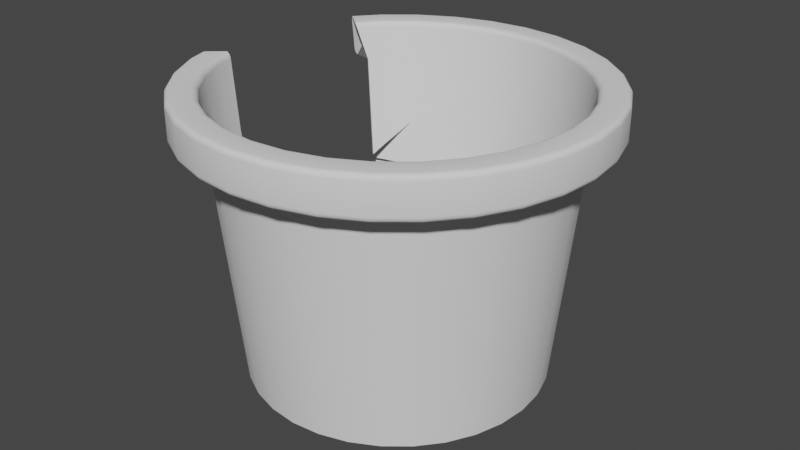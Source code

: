 # Source: BrokenPot.blend  (saved by Blender 3.6.13; exported with 4.5.12 LTS)
import bpy
from mathutils import Matrix  # noqa: F401  (used for matrix-valued properties, if any)

bpy.ops.wm.read_factory_settings(use_empty=True)
scene = bpy.context.scene
scene.name = 'Scene'

# ---- collections
col_collection = bpy.data.collections.new('Collection'); scene.collection.children.link(col_collection)

# ---- node groups
ng_auto_smooth = bpy.data.node_groups.new('Auto Smooth', 'GeometryNodeTree')
_s = ng_auto_smooth.interface.new_socket(name='Geometry', in_out='OUTPUT', socket_type='NodeSocketGeometry')
_s = ng_auto_smooth.interface.new_socket(name='Geometry', in_out='INPUT', socket_type='NodeSocketGeometry')
_s = ng_auto_smooth.interface.new_socket(name='Angle', in_out='INPUT', socket_type='NodeSocketFloat')
_s.subtype = 'ANGLE'
_s.min_value = 0.0
_s.max_value = 3.142
ng_auto_smooth.is_modifier = True
_N = ng_auto_smooth.nodes; _L = ng_auto_smooth.links
n0 = _N.new('NodeGroupOutput'); n0.name = 'Group Output'; n0.location = (480, -100)
n1 = _N.new('NodeGroupInput'); n1.name = 'Group Input'; n1.location = (-420, -300)
n2 = _N.new('NodeGroupInput'); n2.name = 'Group Input.001'; n2.location = (-60, -100)
n3 = _N.new('GeometryNodeSetShadeSmooth'); n3.name = 'Set Shade Smooth'; n3.location = (120, -100)
n3.domain = 'EDGE'
n4 = _N.new('GeometryNodeSetShadeSmooth'); n4.name = 'Set Shade Smooth.001'; n4.location = (300, -100)
n5 = _N.new('GeometryNodeInputMeshEdgeAngle'); n5.name = 'Edge Angle'; n5.location = (-420, -220)
n6 = _N.new('GeometryNodeInputEdgeSmooth'); n6.name = 'Is Edge Smooth'; n6.location = (-60, -160)
n7 = _N.new('GeometryNodeInputShadeSmooth'); n7.name = 'Is Face Smooth'; n7.location = (-240, -340)
n8 = _N.new('FunctionNodeBooleanMath'); n8.name = 'Boolean Math'; n8.location = (-60, -220)
n9 = _N.new('FunctionNodeCompare'); n9.name = 'Compare'; n9.location = (-240, -180)
n9.operation = 'LESS_EQUAL'
_L.new(n5.outputs[0], n9.inputs[0])
_L.new(n4.outputs[0], n0.inputs[0])
_L.new(n1.outputs[1], n9.inputs[1])
_L.new(n9.outputs[0], n8.inputs[0])
_L.new(n7.outputs[0], n8.inputs[1])
_L.new(n2.outputs[0], n3.inputs[0])
_L.new(n6.outputs[0], n3.inputs[1])
_L.new(n3.outputs[0], n4.inputs[0])
_L.new(n8.outputs[0], n3.inputs[2])
n0.is_active_output = True

# ---- world
world_world = bpy.data.worlds.new('World'); scene.world = world_world
world_world.use_nodes = True; world_world.node_tree.nodes.clear()
_N = world_world.node_tree.nodes; _L = world_world.node_tree.links
n0 = _N.new('ShaderNodeOutputWorld'); n0.name = 'World Output'; n0.location = (300, 300)
n1 = _N.new('ShaderNodeBackground'); n1.name = 'Background'; n1.location = (10, 300)
n1.inputs[0].default_value = (0.05088, 0.05088, 0.05088, 1.0)
_L.new(n1.outputs[0], n0.inputs[0])
n0.is_active_output = True
world_world.color = (0.05088, 0.05088, 0.05088)
world_world.use_sun_shadow = False
world_world.sun_shadow_jitter_overblur = 0.0

# ---- meshes
me_cylinder = bpy.data.meshes.new('Cylinder')
me_cylinder.from_pydata([(8.456e-10, 0.9302, -1.0), (-1.023e-09, 1.084, 0.5538), (0.1815, 0.9123, -1.0), (0.2116, 1.064, 0.5538), (0.356, 0.8594, -1.0), (0.415, 1.002, 0.5538), (0.5168, 0.7734, -1.0), (0.6025, 0.9017, 0.5538), (0.6577, 0.6577, -1.0), (0.7669, 0.7669, 0.5538), (0.7734, 0.5168, -1.0), (0.9017, 0.6025, 0.5538), (0.8594, 0.356, -1.0), (1.002, 0.415, 0.5538), (0.9123, 0.1815, -1.0), (1.064, 0.2116, 0.5538), (0.9302, 1.041e-09, -1.0), (1.084, -1.259e-09, 0.5538), (0.9123, -0.1815, -1.0), (1.064, -0.2116, 0.5538), (0.8594, -0.356, -1.0), (1.002, -0.415, 0.5538), (0.7734, -0.5168, -1.0), (0.9017, -0.6025, 0.5538), (0.6577, -0.6577, -1.0), (0.7669, -0.7669, 0.5538), (0.5168, -0.7734, -1.0), (0.6025, -0.9017, 0.5538), (0.356, -0.8594, -1.0), (0.415, -1.002, 0.5538), (0.1815, -0.9123, -1.0), (0.2116, -1.064, 0.5538), (8.456e-10, -0.9302, -1.0), (-1.023e-09, -1.084, 0.5538), (-0.1815, -0.9123, -1.0), (-0.2116, -1.064, 0.5538), (-0.356, -0.8594, -1.0), (-0.415, -1.002, 0.5538), (-0.5168, -0.7734, -1.0), (-0.6025, -0.9017, 0.5538), (-0.6577, -0.6577, -1.0), (-0.7669, -0.7669, 0.5538), (-0.7734, -0.5168, -1.0), (-0.9017, -0.6025, 0.5538), (-0.8594, -0.356, -1.0), (-1.002, -0.415, 0.5538), (-0.9123, -0.1815, -1.0), (-0.9302, 1.041e-09, -1.0), (-0.9123, 0.1815, -1.0), (-0.8594, 0.356, -1.0), (-0.7734, 0.5168, -1.0), (-0.6577, 0.6577, -1.0), (-0.7669, 0.7669, 0.5538), (-0.5168, 0.7734, -1.0), (-0.6025, 0.9017, 0.5538), (-0.356, 0.8594, -1.0), (-0.415, 1.002, 0.5538), (-0.1815, 0.9123, -1.0), (-0.2116, 1.064, 0.5538), (2.42e-09, 0.8996, -0.9692), (0.1755, 0.8824, -0.9692), (0.3443, 0.8312, -0.9692), (0.4998, 0.748, -0.9692), (0.6361, 0.6361, -0.9692), (0.748, 0.4998, -0.9692), (0.8312, 0.3443, -0.9692), (0.8824, 0.1755, -0.9692), (0.8996, -5.349e-09, -0.9692), (0.8824, -0.1755, -0.9692), (0.8312, -0.3443, -0.9692), (0.748, -0.4998, -0.9692), (0.6361, -0.6361, -0.9692), (0.4998, -0.748, -0.9692), (0.3443, -0.8312, -0.9692), (0.1755, -0.8824, -0.9692), (2.42e-09, -0.8996, -0.9692), (-0.1755, -0.8824, -0.9692), (-0.3443, -0.8312, -0.9692), (-0.4998, -0.748, -0.9692), (-0.6361, -0.6361, -0.9692), (-0.748, -0.4998, -0.9692), (-0.8312, -0.3443, -0.9692), (-0.8824, -0.1755, -0.9692), (-0.8996, -5.349e-09, -0.9692), (-0.8824, 0.1755, -0.9692), (-0.8312, 0.3443, -0.9692), (-0.748, 0.4998, -0.9692), (-0.6361, 0.6361, -0.9692), (-0.4998, 0.748, -0.9692), (-0.3443, 0.8312, -0.9692), (-0.1755, 0.8824, -0.9692), (3.723e-09, 1.275, 0.7593), (4.537e-09, 1.243, 0.7914), (3.944e-09, 1.273, 0.7692), (4.162e-09, 1.269, 0.7782), (4.307e-09, 1.261, 0.7853), (4.453e-09, 1.252, 0.7898), (0.2424, 1.219, 0.7914), (0.2487, 1.25, 0.7593), (0.2443, 1.228, 0.7898), (0.2461, 1.237, 0.7853), (0.2475, 1.244, 0.7782), (0.2484, 1.249, 0.7692), (0.4755, 1.148, 0.7914), (0.4878, 1.178, 0.7593), (0.4793, 1.157, 0.7898), (0.4827, 1.165, 0.7853), (0.4855, 1.172, 0.7782), (0.4872, 1.176, 0.7692), (0.6903, 1.033, 0.7914), (0.7082, 1.06, 0.7593), (0.6958, 1.041, 0.7898), (0.7008, 1.049, 0.7853), (0.7048, 1.055, 0.7782), (0.7074, 1.059, 0.7692), (0.8786, 0.8786, 0.7914), (0.9014, 0.9014, 0.7593), (0.8856, 0.8856, 0.7898), (0.892, 0.892, 0.7853), (0.897, 0.897, 0.7782), (0.9003, 0.9003, 0.7692), (1.033, 0.6903, 0.7914), (1.06, 0.7082, 0.7593), (1.041, 0.6958, 0.7898), (1.049, 0.7008, 0.7853), (1.055, 0.7048, 0.7782), (1.059, 0.7074, 0.7692), (1.148, 0.4755, 0.7914), (1.178, 0.4878, 0.7593), (1.157, 0.4793, 0.7898), (1.165, 0.4827, 0.7853), (1.172, 0.4855, 0.7782), (1.176, 0.4872, 0.7692), (1.219, 0.2424, 0.7914), (1.25, 0.2487, 0.7593), (1.228, 0.2443, 0.7898), (1.237, 0.2461, 0.7853), (1.244, 0.2475, 0.7782), (1.249, 0.2484, 0.7692), (1.243, -1.575e-09, 0.7914), (1.275, -1.153e-09, 0.7593), (1.252, -1.455e-09, 0.7898), (1.261, -1.339e-09, 0.7853), (1.269, -1.222e-09, 0.7782), (1.273, -1.179e-09, 0.7692), (1.219, -0.2424, 0.7914), (1.25, -0.2487, 0.7593), (1.228, -0.2443, 0.7898), (1.237, -0.2461, 0.7853), (1.244, -0.2475, 0.7782), (1.249, -0.2484, 0.7692), (1.148, -0.4755, 0.7914), (1.178, -0.4878, 0.7593), (1.157, -0.4793, 0.7898), (1.165, -0.4827, 0.7853), (1.172, -0.4855, 0.7782), (1.176, -0.4872, 0.7692), (1.033, -0.6903, 0.7914), (1.06, -0.7082, 0.7593), (1.041, -0.6958, 0.7898), (1.049, -0.7008, 0.7853), (1.055, -0.7048, 0.7782), (1.059, -0.7074, 0.7692), (0.8786, -0.8786, 0.7914), (0.9014, -0.9014, 0.7593), (0.8856, -0.8856, 0.7898), (0.892, -0.892, 0.7853), (0.897, -0.897, 0.7782), (0.9003, -0.9003, 0.7692), (0.6903, -1.033, 0.7914), (0.7082, -1.06, 0.7593), (0.6958, -1.041, 0.7898), (0.7008, -1.049, 0.7853), (0.7048, -1.055, 0.7782), (0.7074, -1.059, 0.7692), (0.4755, -1.148, 0.7914), (0.4878, -1.178, 0.7593), (0.4793, -1.157, 0.7898), (0.4827, -1.165, 0.7853), (0.4855, -1.172, 0.7782), (0.4872, -1.176, 0.7692), (0.2424, -1.219, 0.7914), (0.2487, -1.25, 0.7593), (0.2443, -1.228, 0.7898), (0.2461, -1.237, 0.7853), (0.2475, -1.244, 0.7782), (0.2484, -1.249, 0.7692), (4.537e-09, -1.243, 0.7914), (3.723e-09, -1.275, 0.7593), (4.453e-09, -1.252, 0.7898), (4.307e-09, -1.261, 0.7853), (4.162e-09, -1.269, 0.7782), (3.944e-09, -1.273, 0.7692), (-0.2424, -1.219, 0.7914), (-0.2487, -1.25, 0.7593), (-0.2443, -1.228, 0.7898), (-0.2461, -1.237, 0.7853), (-0.2475, -1.244, 0.7782), (-0.2484, -1.249, 0.7692), (-0.4755, -1.148, 0.7914), (-0.4878, -1.178, 0.7593), (-0.4793, -1.157, 0.7898), (-0.4827, -1.165, 0.7853), (-0.4855, -1.172, 0.7782), (-0.4872, -1.176, 0.7692), (-0.6903, -1.033, 0.7914), (-0.7082, -1.06, 0.7593), (-0.6958, -1.041, 0.7898), (-0.7008, -1.049, 0.7853), (-0.7048, -1.055, 0.7782), (-0.7074, -1.059, 0.7692), (-0.8786, -0.8786, 0.7914), (-0.9014, -0.9014, 0.7593), (-0.8856, -0.8856, 0.7898), (-0.892, -0.892, 0.7853), (-0.897, -0.897, 0.7782), (-0.9003, -0.9003, 0.7692), (-1.033, -0.6903, 0.7914), (-1.06, -0.7082, 0.7593), (-1.041, -0.6958, 0.7898), (-1.049, -0.7008, 0.7853), (-1.055, -0.7048, 0.7782), (-1.059, -0.7074, 0.7692), (-1.148, -0.4755, 0.7914), (-1.178, -0.4878, 0.7593), (-1.157, -0.4793, 0.7898), (-1.165, -0.4827, 0.7853), (-1.172, -0.4855, 0.7782), (-1.176, -0.4872, 0.7692), (-0.8786, 0.8786, 0.7914), (-0.9014, 0.9014, 0.7593), (-0.8856, 0.8856, 0.7898), (-0.892, 0.892, 0.7853), (-0.897, 0.897, 0.7782), (-0.9003, 0.9003, 0.7692), (-0.6903, 1.033, 0.7914), (-0.7082, 1.06, 0.7593), (-0.6958, 1.041, 0.7898), (-0.7008, 1.049, 0.7853), (-0.7048, 1.055, 0.7782), (-0.7074, 1.059, 0.7692), (-0.4755, 1.148, 0.7914), (-0.4878, 1.178, 0.7593), (-0.4793, 1.157, 0.7898), (-0.4827, 1.165, 0.7853), (-0.4855, 1.172, 0.7782), (-0.4872, 1.176, 0.7692), (-0.2424, 1.219, 0.7914), (-0.2487, 1.25, 0.7593), (-0.2443, 1.228, 0.7898), (-0.2461, 1.237, 0.7853), (-0.2475, 1.244, 0.7782), (-0.2484, 1.249, 0.7692), (5.121e-09, 1.127, 0.7914), (5.232e-09, 1.091, 0.7595), (5.18e-09, 1.117, 0.7898), (5.239e-09, 1.107, 0.7853), (5.239e-09, 1.099, 0.7782), (5.253e-09, 1.094, 0.7693), (0.2128, 1.07, 0.7595), (0.2198, 1.105, 0.7914), (0.2133, 1.073, 0.7693), (0.2144, 1.078, 0.7782), (0.216, 1.086, 0.7853), (0.2178, 1.095, 0.7898), (0.4175, 1.008, 0.7595), (0.4312, 1.041, 0.7914), (0.4185, 1.01, 0.7693), (0.4206, 1.015, 0.7782), (0.4237, 1.023, 0.7853), (0.4273, 1.032, 0.7898), (0.6061, 0.9071, 0.7595), (0.626, 0.9368, 0.7914), (0.6076, 0.9093, 0.7693), (0.6107, 0.9139, 0.7782), (0.6151, 0.9205, 0.7853), (0.6203, 0.9284, 0.7898), (0.7714, 0.7714, 0.7595), (0.7967, 0.7967, 0.7914), (0.7733, 0.7733, 0.7693), (0.7772, 0.7772, 0.7782), (0.7828, 0.7828, 0.7853), (0.7895, 0.7895, 0.7898), (0.9071, 0.6061, 0.7595), (0.9368, 0.626, 0.7914), (0.9093, 0.6076, 0.7693), (0.9139, 0.6107, 0.7782), (0.9205, 0.6151, 0.7853), (0.9284, 0.6203, 0.7898), (1.008, 0.4175, 0.7595), (1.041, 0.4312, 0.7914), (1.01, 0.4185, 0.7693), (1.015, 0.4206, 0.7782), (1.023, 0.4237, 0.7853), (1.032, 0.4273, 0.7898), (1.07, 0.2128, 0.7595), (1.105, 0.2198, 0.7914), (1.073, 0.2133, 0.7693), (1.078, 0.2144, 0.7782), (1.086, 0.216, 0.7853), (1.095, 0.2178, 0.7898), (1.091, -3.543e-09, 0.7595), (1.127, -3.088e-09, 0.7914), (1.094, -3.522e-09, 0.7693), (1.099, -3.434e-09, 0.7782), (1.107, -3.318e-09, 0.7853), (1.117, -3.216e-09, 0.7898), (1.07, -0.2128, 0.7595), (1.105, -0.2198, 0.7914), (1.073, -0.2133, 0.7693), (1.078, -0.2144, 0.7782), (1.086, -0.216, 0.7853), (1.095, -0.2178, 0.7898), (1.008, -0.4175, 0.7595), (1.041, -0.4312, 0.7914), (1.01, -0.4185, 0.7693), (1.015, -0.4206, 0.7782), (1.023, -0.4237, 0.7853), (1.032, -0.4273, 0.7898), (0.9071, -0.6061, 0.7595), (0.9368, -0.626, 0.7914), (0.9093, -0.6076, 0.7693), (0.9139, -0.6107, 0.7782), (0.9205, -0.6151, 0.7853), (0.9284, -0.6203, 0.7898), (0.7714, -0.7714, 0.7595), (0.7967, -0.7967, 0.7914), (0.7733, -0.7733, 0.7693), (0.7772, -0.7772, 0.7782), (0.7828, -0.7828, 0.7853), (0.7895, -0.7895, 0.7898), (0.6061, -0.9071, 0.7595), (0.626, -0.9368, 0.7914), (0.6076, -0.9093, 0.7693), (0.6107, -0.9139, 0.7782), (0.6151, -0.9205, 0.7853), (0.6203, -0.9284, 0.7898), (0.4175, -1.008, 0.7595), (0.4312, -1.041, 0.7914), (0.4185, -1.01, 0.7693), (0.4206, -1.015, 0.7782), (0.4237, -1.023, 0.7853), (0.4273, -1.032, 0.7898), (0.2128, -1.07, 0.7595), (0.2198, -1.105, 0.7914), (0.2133, -1.073, 0.7693), (0.2144, -1.078, 0.7782), (0.216, -1.086, 0.7853), (0.2178, -1.095, 0.7898), (5.232e-09, -1.091, 0.7595), (5.121e-09, -1.127, 0.7914), (5.253e-09, -1.094, 0.7693), (5.239e-09, -1.099, 0.7782), (5.239e-09, -1.107, 0.7853), (5.18e-09, -1.117, 0.7898), (-0.2128, -1.07, 0.7595), (-0.2198, -1.105, 0.7914), (-0.2133, -1.073, 0.7693), (-0.2144, -1.078, 0.7782), (-0.216, -1.086, 0.7853), (-0.2178, -1.095, 0.7898), (-0.4175, -1.008, 0.7595), (-0.4312, -1.041, 0.7914), (-0.4185, -1.01, 0.7693), (-0.4206, -1.015, 0.7782), (-0.4237, -1.023, 0.7853), (-0.4273, -1.032, 0.7898), (-0.6061, -0.9071, 0.7595), (-0.626, -0.9368, 0.7914), (-0.6076, -0.9093, 0.7693), (-0.6107, -0.9139, 0.7782), (-0.6151, -0.9205, 0.7853), (-0.6203, -0.9284, 0.7898), (-0.7714, -0.7714, 0.7595), (-0.7967, -0.7967, 0.7914), (-0.7733, -0.7733, 0.7693), (-0.7772, -0.7772, 0.7782), (-0.7828, -0.7828, 0.7853), (-0.7895, -0.7895, 0.7898), (-0.9071, -0.6061, 0.7595), (-0.9368, -0.626, 0.7914), (-0.9093, -0.6076, 0.7693), (-0.9139, -0.6107, 0.7782), (-0.9205, -0.6151, 0.7853), (-0.9284, -0.6203, 0.7898), (-1.008, -0.4175, 0.7595), (-1.041, -0.4312, 0.7914), (-1.01, -0.4185, 0.7693), (-1.015, -0.4206, 0.7782), (-1.023, -0.4237, 0.7853), (-1.032, -0.4273, 0.7898), (-0.7714, 0.7714, 0.7595), (-0.7967, 0.7967, 0.7914), (-0.7733, 0.7733, 0.7693), (-0.7772, 0.7772, 0.7782), (-0.7828, 0.7828, 0.7853), (-0.7895, 0.7895, 0.7898), (-0.6061, 0.9071, 0.7595), (-0.626, 0.9368, 0.7914), (-0.6076, 0.9093, 0.7693), (-0.6107, 0.9139, 0.7782), (-0.6151, 0.9205, 0.7853), (-0.6203, 0.9284, 0.7898), (-0.4175, 1.008, 0.7595), (-0.4312, 1.041, 0.7914), (-0.4185, 1.01, 0.7693), (-0.4206, 1.015, 0.7782), (-0.4237, 1.023, 0.7853), (-0.4273, 1.032, 0.7898), (-0.2128, 1.07, 0.7595), (-0.2198, 1.105, 0.7914), (-0.2133, 1.073, 0.7693), (-0.2144, 1.078, 0.7782), (-0.216, 1.086, 0.7853), (-0.2178, 1.095, 0.7898), (-8.79e-10, 1.23, 0.5392), (7.289e-11, 1.275, 0.5794), (-8.44e-10, 1.244, 0.54), (-6.985e-10, 1.256, 0.5451), (-4.657e-10, 1.266, 0.554), (-2.328e-10, 1.273, 0.5658), (0.2487, 1.25, 0.5794), (0.24, 1.206, 0.5392), (0.2483, 1.248, 0.5658), (0.247, 1.242, 0.554), (0.2451, 1.232, 0.5451), (0.2427, 1.22, 0.54), (0.4878, 1.178, 0.5794), (0.4707, 1.136, 0.5392), (0.487, 1.176, 0.5658), (0.4846, 1.17, 0.554), (0.4808, 1.161, 0.5451), (0.476, 1.149, 0.54), (0.7082, 1.06, 0.5794), (0.6834, 1.023, 0.5392), (0.707, 1.058, 0.5658), (0.7035, 1.053, 0.554), (0.698, 1.045, 0.5451), (0.6911, 1.034, 0.54), (0.9014, 0.9014, 0.5794), (0.8698, 0.8698, 0.5392), (0.8999, 0.8999, 0.5658), (0.8954, 0.8954, 0.554), (0.8884, 0.8884, 0.5451), (0.8796, 0.8796, 0.54), (1.06, 0.7082, 0.5794), (1.023, 0.6834, 0.5392), (1.058, 0.707, 0.5658), (1.053, 0.7035, 0.554), (1.045, 0.698, 0.5451), (1.034, 0.6911, 0.54), (1.178, 0.4878, 0.5794), (1.136, 0.4707, 0.5392), (1.176, 0.487, 0.5658), (1.17, 0.4846, 0.554), (1.161, 0.4808, 0.5451), (1.149, 0.476, 0.54), (1.25, 0.2487, 0.5794), (1.206, 0.24, 0.5392), (1.248, 0.2483, 0.5658), (1.242, 0.247, 0.554), (1.232, 0.2451, 0.5451), (1.22, 0.2427, 0.54), (1.275, -1.153e-09, 0.5794), (1.23, -1.178e-09, 0.5392), (1.273, -1.164e-09, 0.5658), (1.266, -1.164e-09, 0.554), (1.256, -1.164e-09, 0.5451), (1.244, -1.164e-09, 0.54), (1.25, -0.2487, 0.5794), (1.206, -0.24, 0.5392), (1.248, -0.2483, 0.5658), (1.242, -0.247, 0.554), (1.232, -0.2451, 0.5451), (1.22, -0.2427, 0.54), (1.178, -0.4878, 0.5794), (1.136, -0.4707, 0.5392), (1.176, -0.487, 0.5658), (1.17, -0.4846, 0.554), (1.161, -0.4808, 0.5451), (1.149, -0.476, 0.54), (1.06, -0.7082, 0.5794), (1.023, -0.6834, 0.5392), (1.058, -0.707, 0.5658), (1.053, -0.7035, 0.554), (1.045, -0.698, 0.5451), (1.034, -0.6911, 0.54), (0.9014, -0.9014, 0.5794), (0.8698, -0.8698, 0.5392), (0.8999, -0.8999, 0.5658), (0.8954, -0.8954, 0.554), (0.8884, -0.8884, 0.5451), (0.8796, -0.8796, 0.54), (0.7082, -1.06, 0.5794), (0.6834, -1.023, 0.5392), (0.707, -1.058, 0.5658), (0.7035, -1.053, 0.554), (0.698, -1.045, 0.5451), (0.6911, -1.034, 0.54), (0.4878, -1.178, 0.5794), (0.4707, -1.136, 0.5392), (0.487, -1.176, 0.5658), (0.4846, -1.17, 0.554), (0.4808, -1.161, 0.5451), (0.476, -1.149, 0.54), (0.2487, -1.25, 0.5794), (0.24, -1.206, 0.5392), (0.2483, -1.248, 0.5658), (0.247, -1.242, 0.554), (0.2451, -1.232, 0.5451), (0.2427, -1.22, 0.54), (7.289e-11, -1.275, 0.5794), (-8.79e-10, -1.23, 0.5392), (-2.328e-10, -1.273, 0.5658), (-4.657e-10, -1.266, 0.554), (-6.985e-10, -1.256, 0.5451), (-8.44e-10, -1.244, 0.54), (-0.2487, -1.25, 0.5794), (-0.24, -1.206, 0.5392), (-0.2483, -1.248, 0.5658), (-0.247, -1.242, 0.554), (-0.2451, -1.232, 0.5451), (-0.2427, -1.22, 0.54), (-0.4878, -1.178, 0.5794), (-0.4707, -1.136, 0.5392), (-0.487, -1.176, 0.5658), (-0.4846, -1.17, 0.554), (-0.4808, -1.161, 0.5451), (-0.476, -1.149, 0.54), (-0.7082, -1.06, 0.5794), (-0.6834, -1.023, 0.5392), (-0.707, -1.058, 0.5658), (-0.7035, -1.053, 0.554), (-0.698, -1.045, 0.5451), (-0.6911, -1.034, 0.54), (-0.9014, -0.9014, 0.5794), (-0.8698, -0.8698, 0.5392), (-0.8999, -0.8999, 0.5658), (-0.8954, -0.8954, 0.554), (-0.8884, -0.8884, 0.5451), (-0.8796, -0.8796, 0.54), (-1.06, -0.7082, 0.5794), (-1.023, -0.6834, 0.5392), (-1.058, -0.707, 0.5658), (-1.053, -0.7035, 0.554), (-1.045, -0.698, 0.5451), (-1.034, -0.6911, 0.54), (-1.178, -0.4878, 0.5794), (-1.136, -0.4707, 0.5392), (-1.176, -0.487, 0.5658), (-1.17, -0.4846, 0.554), (-1.161, -0.4808, 0.5451), (-1.149, -0.476, 0.54), (-1.25, -0.2487, 0.5794), (-0.9014, 0.9014, 0.5794), (-0.8698, 0.8698, 0.5392), (-0.8999, 0.8999, 0.5658), (-0.8954, 0.8954, 0.554), (-0.8884, 0.8884, 0.5451), (-0.8796, 0.8796, 0.54), (-0.7082, 1.06, 0.5794), (-0.6834, 1.023, 0.5392), (-0.707, 1.058, 0.5658), (-0.7035, 1.053, 0.554), (-0.698, 1.045, 0.5451), (-0.6911, 1.034, 0.54), (-0.4878, 1.178, 0.5794), (-0.4707, 1.136, 0.5392), (-0.487, 1.176, 0.5658), (-0.4846, 1.17, 0.554), (-0.4808, 1.161, 0.5451), (-0.476, 1.149, 0.54), (-0.2487, 1.25, 0.5794), (-0.24, 1.206, 0.5392), (-0.2483, 1.248, 0.5658), (-0.247, 1.242, 0.554), (-0.2451, 1.232, 0.5451), (-0.2427, 1.22, 0.54), (-1.058, -0.2791, 0.7782), (-0.7, 0.7, -0.3978), (-0.7175, 0.7175, -0.1482), (-0.7186, 0.7186, -0.1328), (-0.7241, 0.7241, -0.05541), (-0.7264, 0.7264, -0.02177), (-1.089, -0.2712, 0.7914), (-0.8874, 0.6429, 0.7782), (-0.9844, 0.7518, 0.54), (-1.199, -0.3711, 0.7853), (-0.5623, 0.8415, -0.1756), (-0.5624, 0.8417, -0.1735), (-1.012, 0.7635, 0.5658), (-1.237, -0.2626, 0.554), (-1.206, -0.3953, 0.7593), (-0.9194, -0.3808, -0.346), (-0.9448, -0.3913, -0.06907), (-0.9464, -0.392, -0.05139), (-1.067, -0.2769, 0.7853), (-1.196, -0.2752, 0.5392), (-1.013, 0.7443, 0.7853), (-1.022, 0.7543, 0.7593), (-0.9006, 0.1791, -0.8015), (-0.9483, -0.1886, -0.362), (-1.204, -0.3802, 0.7782), (-0.9782, -0.1946, -0.3238), (-1.225, -0.2685, 0.5451), (-0.9991, 0.7318, 0.7914), (-0.9963, 0.7568, 0.5451), (-0.761, 0.5085, -0.8284), (-0.777, 0.5192, -0.6538), (-0.8034, 0.5368, -0.3672), (-0.825, 0.5512, -0.3753), (-0.8026, 0.5363, -0.6464), (-0.7875, 0.5262, -0.829), (-0.8967, -0.3714, -0.3277), (-0.8971, -0.3716, -0.3237), (-0.9229, -0.3823, -0.07192), (-0.9247, -0.383, -0.05455), (-1.246, -0.2558, 0.5658), (-1.04, -0.2893, 0.5538), (-0.9112, 0.6572, 0.7914), (-0.5492, 0.8219, -0.1666), (-0.5493, 0.8221, -0.1643), (-0.8931, 0.3699, -0.6325), (-1.193, -0.362, 0.7898), (-0.8949, 0.6462, 0.7853), (-1.014, 0.7644, 0.5794), (-1.052, -0.2806, 0.7693), (-1.007, 0.7383, 0.7898), (-0.8652, 0.3584, -0.6364), (-0.9352, -5.013e-09, -0.6478), (-0.9269, 0.1844, -0.8504), (-1.021, 0.7528, 0.7692), (-0.9712, 0.7462, 0.5392), (-1.185, -0.354, 0.7914), (-0.832, 0.6875, 0.5538), (-1.006, 0.7608, 0.554), (-1.211, -0.2728, 0.54), (-1.018, 0.7493, 0.7782), (-0.8774, 0.6422, 0.7595), (-0.8814, 0.6415, 0.7693), (-1.206, -0.3886, 0.7692), (-0.9662, 5.043e-10, -0.6375), (-1.049, -0.2812, 0.7595), (-0.9031, 0.6511, 0.7898), (-0.6818, 0.6818, -0.3853), (-0.7013, 0.7013, -0.1361), (-0.7024, 0.7024, -0.1224), (-0.7081, 0.7081, -0.04938), (-0.7107, 0.7107, -0.01576), (-1.078, -0.2742, 0.7898), (-0.9525, 0.1186, -0.6574), (-0.9529, 0.04731, -0.7236), (-0.898, 0.1668, -0.8359), (-0.9248, 0.1066, -0.6471), (-0.9243, 0.03594, -0.7146), (-0.8202, 0.4793, -0.4793), (-0.8188, 0.6778, 0.5529), (-0.7554, 0.6451, -0.08068), (-0.74, 0.6592, -0.1072), (-0.7419, 0.6541, -0.1231), (-0.7515, 0.641, -0.1313), (-0.7002, 0.5681, -0.9117), (-0.9847, -0.2279, -0.1623), (-0.981, -0.2479, -0.1397), (-0.9418, -0.3619, -0.1849), (-0.9802, -0.2584, -0.1168), (-0.9873, -0.2474, -0.08038), (-1.015, -0.2869, 0.3069), (-0.9418, -0.06266, -0.5327), (-0.9225, -0.133, -0.6439), (-0.9594, -0.2294, -0.1576), (-0.9565, -0.2475, -0.1351), (-0.9164, -0.3618, -0.1825), (-0.956, -0.2578, -0.1121), (-0.9631, -0.2463, -0.0806), (-0.9956, -0.2884, 0.3126), (-0.5284, 0.8597, -0.1751), (-0.929, 0.2496, -0.6381), (-0.8962, 0.3151, -0.763), (-0.9029, 0.3462, -0.6069), (-0.5815, 0.8392, 0.1416), (-0.8879, -0.3844, -0.3428), (-0.8608, -0.5079, -0.03144), (-0.5959, 0.8545, 0.1415), (-0.9703, -0.05836, -0.5382), (-0.9519, -0.1312, -0.6511), (-0.7218, 0.5912, -0.9253), (-0.7704, 0.6546, -0.1387), (-0.76, 0.6687, -0.1296), (-0.7561, 0.6762, -0.1124), (-0.7736, 0.6588, -0.08697), (-0.8836, -0.5136, -0.03156), (-0.5128, 0.8408, -0.1707), (-1.198, -0.4207, 0.7146), (-0.8405, 0.5, -0.4815), (-0.8781, 0.3289, -0.6014), (-0.8712, 0.295, -0.7513), (-0.9037, 0.2331, -0.6321), (-1.096, -0.3663, 0.6556), (-0.8777, 0.7308, 0.6838)], [], [(4, 5, 7, 6), (6, 7, 9, 8), (8, 9, 11, 10), (10, 11, 13, 12), (12, 13, 15, 14), (14, 15, 17, 16), (16, 17, 19, 18), (18, 19, 21, 20), (20, 21, 23, 22), (22, 23, 25, 24), (24, 25, 27, 26), (26, 27, 29, 28), (28, 29, 31, 30), (30, 31, 33, 32), (32, 33, 35, 34), (34, 35, 37, 36), (36, 37, 39, 38), (38, 39, 41, 40), (40, 41, 43, 42), (42, 43, 45, 595, 691, 594, 593, 44), (44, 593, 662, 603, 46), (46, 603, 685, 684, 641, 47), (47, 641, 651, 650, 630, 48), (48, 630, 677, 678, 679, 622, 49), (0, 2, 4, 6, 8, 10, 12, 14, 16, 18, 20, 22, 24, 26, 28, 30, 32, 34, 36, 38, 40, 42, 44, 46, 47, 48, 49, 50, 51, 53, 55, 57), (151, 145, 308, 314), (416, 572, 248, 91), (427, 421, 98, 104), (481, 475, 152, 158), (535, 529, 206, 212), (560, 554, 230, 236), (457, 451, 128, 134), (511, 505, 182, 188), (433, 427, 104, 110), (487, 481, 158, 164), (541, 535, 212, 218), (566, 560, 236, 242), (463, 457, 134, 140), (517, 511, 188, 194), (439, 433, 110, 116), (493, 487, 164, 170), (547, 541, 218, 224), (572, 566, 242, 248), (469, 463, 140, 146), (523, 517, 194, 200), (445, 439, 116, 122), (499, 493, 170, 176), (475, 469, 146, 152), (529, 523, 200, 206), (557, 635, 590, 556), (451, 445, 122, 128), (505, 499, 176, 182), (193, 187, 350, 356), (157, 151, 314, 320), (163, 157, 320, 326), (169, 163, 326, 332), (394, 585, 639, 393), (175, 169, 332, 338), (229, 605, 619, 392), (181, 175, 338, 344), (92, 247, 410, 253), (235, 229, 392, 398), (33, 31, 506, 512), (109, 103, 266, 272), (241, 235, 398, 404), (187, 181, 344, 350), (115, 109, 272, 278), (247, 241, 404, 410), (199, 193, 356, 362), (121, 115, 278, 284), (259, 254, 59, 60), (205, 199, 362, 368), (127, 121, 284, 290), (103, 97, 260, 266), (211, 205, 368, 374), (133, 127, 290, 296), (217, 211, 374, 380), (139, 133, 296, 302), (223, 217, 380, 386), (145, 139, 302, 308), (373, 367, 78, 79), (7, 5, 428, 434), (56, 54, 561, 567), (35, 33, 512, 518), (9, 7, 434, 440), (58, 56, 567, 573), (37, 35, 518, 524), (11, 9, 440, 446), (1, 58, 573, 415), (39, 37, 524, 530), (13, 11, 446, 452), (41, 39, 530, 536), (15, 13, 452, 458), (43, 41, 536, 542), (17, 15, 458, 464), (45, 43, 542, 548), (19, 17, 464, 470), (21, 19, 470, 476), (23, 21, 476, 482), (25, 23, 482, 488), (27, 25, 488, 494), (29, 27, 494, 500), (3, 1, 415, 422), (554, 625, 599, 230), (31, 29, 500, 506), (5, 3, 422, 428), (54, 52, 555, 561), (60, 59, 90, 89, 88, 87, 86, 85, 84, 83, 82, 81, 80, 79, 78, 77, 76, 75, 74, 73, 72, 71, 70, 69, 68, 67, 66, 65, 64, 63, 62, 61), (295, 289, 65, 66), (379, 373, 79, 80), (301, 295, 66, 67), (385, 379, 80, 81, 613, 681, 614, 615, 682, 616), (307, 301, 67, 68), (313, 307, 68, 69), (319, 313, 69, 70), (325, 319, 70, 71), (331, 325, 71, 72), (337, 331, 72, 73), (343, 337, 73, 74), (254, 409, 90, 59), (397, 391, 648, 680, 647, 646, 621), (349, 343, 74, 75), (271, 265, 61, 62), (403, 397, 621, 692, 620, 88, 89), (355, 349, 75, 76), (277, 271, 62, 63), (409, 403, 89, 90), (361, 355, 76, 77), (283, 277, 63, 64), (367, 361, 77, 78), (289, 283, 64, 65), (265, 259, 60, 61), (98, 91, 93, 102), (102, 93, 94, 101), (101, 94, 95, 100), (100, 95, 96, 99), (99, 96, 92, 97), (104, 98, 102, 108), (108, 102, 101, 107), (107, 101, 100, 106), (106, 100, 99, 105), (105, 99, 97, 103), (110, 104, 108, 114), (114, 108, 107, 113), (113, 107, 106, 112), (112, 106, 105, 111), (111, 105, 103, 109), (116, 110, 114, 120), (120, 114, 113, 119), (119, 113, 112, 118), (118, 112, 111, 117), (117, 111, 109, 115), (122, 116, 120, 126), (126, 120, 119, 125), (125, 119, 118, 124), (124, 118, 117, 123), (123, 117, 115, 121), (128, 122, 126, 132), (132, 126, 125, 131), (131, 125, 124, 130), (130, 124, 123, 129), (129, 123, 121, 127), (134, 128, 132, 138), (138, 132, 131, 137), (137, 131, 130, 136), (136, 130, 129, 135), (135, 129, 127, 133), (140, 134, 138, 144), (144, 138, 137, 143), (143, 137, 136, 142), (142, 136, 135, 141), (141, 135, 133, 139), (146, 140, 144, 150), (150, 144, 143, 149), (149, 143, 142, 148), (148, 142, 141, 147), (147, 141, 139, 145), (152, 146, 150, 156), (156, 150, 149, 155), (155, 149, 148, 154), (154, 148, 147, 153), (153, 147, 145, 151), (158, 152, 156, 162), (162, 156, 155, 161), (161, 155, 154, 160), (160, 154, 153, 159), (159, 153, 151, 157), (164, 158, 162, 168), (168, 162, 161, 167), (167, 161, 160, 166), (166, 160, 159, 165), (165, 159, 157, 163), (170, 164, 168, 174), (174, 168, 167, 173), (173, 167, 166, 172), (172, 166, 165, 171), (171, 165, 163, 169), (176, 170, 174, 180), (180, 174, 173, 179), (179, 173, 172, 178), (178, 172, 171, 177), (177, 171, 169, 175), (182, 176, 180, 186), (186, 180, 179, 185), (185, 179, 178, 184), (184, 178, 177, 183), (183, 177, 175, 181), (188, 182, 186, 192), (192, 186, 185, 191), (191, 185, 184, 190), (190, 184, 183, 189), (189, 183, 181, 187), (194, 188, 192, 198), (198, 192, 191, 197), (197, 191, 190, 196), (196, 190, 189, 195), (195, 189, 187, 193), (200, 194, 198, 204), (204, 198, 197, 203), (203, 197, 196, 202), (202, 196, 195, 201), (201, 195, 193, 199), (206, 200, 204, 210), (210, 204, 203, 209), (209, 203, 202, 208), (208, 202, 201, 207), (207, 201, 199, 205), (212, 206, 210, 216), (216, 210, 209, 215), (215, 209, 208, 214), (214, 208, 207, 213), (213, 207, 205, 211), (218, 212, 216, 222), (222, 216, 215, 221), (221, 215, 214, 220), (220, 214, 213, 219), (219, 213, 211, 217), (224, 218, 222, 228), (228, 222, 221, 227), (227, 221, 220, 226), (226, 220, 219, 225), (225, 219, 217, 223), (559, 586, 606, 558), (558, 606, 635, 557), (231, 627, 605, 229), (236, 230, 234, 240), (240, 234, 233, 239), (239, 233, 232, 238), (238, 232, 231, 237), (237, 231, 229, 235), (242, 236, 240, 246), (246, 240, 239, 245), (245, 239, 238, 244), (244, 238, 237, 243), (243, 237, 235, 241), (248, 242, 246, 252), (252, 246, 245, 251), (251, 245, 244, 250), (250, 244, 243, 249), (249, 243, 241, 247), (91, 248, 252, 93), (93, 252, 251, 94), (94, 251, 250, 95), (95, 250, 249, 96), (96, 249, 247, 92), (260, 253, 255, 264), (264, 255, 256, 263), (263, 256, 257, 262), (262, 257, 258, 261), (261, 258, 254, 259), (266, 260, 264, 270), (270, 264, 263, 269), (269, 263, 262, 268), (268, 262, 261, 267), (267, 261, 259, 265), (272, 266, 270, 276), (276, 270, 269, 275), (275, 269, 268, 274), (274, 268, 267, 273), (273, 267, 265, 271), (278, 272, 276, 282), (282, 276, 275, 281), (281, 275, 274, 280), (280, 274, 273, 279), (279, 273, 271, 277), (284, 278, 282, 288), (288, 282, 281, 287), (287, 281, 280, 286), (286, 280, 279, 285), (285, 279, 277, 283), (290, 284, 288, 294), (294, 288, 287, 293), (293, 287, 286, 292), (292, 286, 285, 291), (291, 285, 283, 289), (296, 290, 294, 300), (300, 294, 293, 299), (299, 293, 292, 298), (298, 292, 291, 297), (297, 291, 289, 295), (302, 296, 300, 306), (306, 300, 299, 305), (305, 299, 298, 304), (304, 298, 297, 303), (303, 297, 295, 301), (308, 302, 306, 312), (312, 306, 305, 311), (311, 305, 304, 310), (310, 304, 303, 309), (309, 303, 301, 307), (314, 308, 312, 318), (318, 312, 311, 317), (317, 311, 310, 316), (316, 310, 309, 315), (315, 309, 307, 313), (320, 314, 318, 324), (324, 318, 317, 323), (323, 317, 316, 322), (322, 316, 315, 321), (321, 315, 313, 319), (326, 320, 324, 330), (330, 324, 323, 329), (329, 323, 322, 328), (328, 322, 321, 327), (327, 321, 319, 325), (332, 326, 330, 336), (336, 330, 329, 335), (335, 329, 328, 334), (334, 328, 327, 333), (333, 327, 325, 331), (338, 332, 336, 342), (342, 336, 335, 341), (341, 335, 334, 340), (340, 334, 333, 339), (339, 333, 331, 337), (344, 338, 342, 348), (348, 342, 341, 347), (347, 341, 340, 346), (346, 340, 339, 345), (345, 339, 337, 343), (350, 344, 348, 354), (354, 348, 347, 353), (353, 347, 346, 352), (352, 346, 345, 351), (351, 345, 343, 349), (356, 350, 354, 360), (360, 354, 353, 359), (359, 353, 352, 358), (358, 352, 351, 357), (357, 351, 349, 355), (362, 356, 360, 366), (366, 360, 359, 365), (365, 359, 358, 364), (364, 358, 357, 363), (363, 357, 355, 361), (368, 362, 366, 372), (372, 366, 365, 371), (371, 365, 364, 370), (370, 364, 363, 369), (369, 363, 361, 367), (374, 368, 372, 378), (378, 372, 371, 377), (377, 371, 370, 376), (376, 370, 369, 375), (375, 369, 367, 373), (380, 374, 378, 384), (384, 378, 377, 383), (383, 377, 376, 382), (382, 376, 375, 381), (381, 375, 373, 379), (386, 380, 384, 390), (390, 384, 383, 389), (389, 383, 382, 388), (388, 382, 381, 387), (387, 381, 379, 385), (392, 619, 643, 396), (396, 643, 624, 395), (395, 624, 585, 394), (398, 392, 396, 402), (402, 396, 395, 401), (401, 395, 394, 400), (400, 394, 393, 399), (399, 393, 391, 397), (404, 398, 402, 408), (408, 402, 401, 407), (407, 401, 400, 406), (406, 400, 399, 405), (405, 399, 397, 403), (410, 404, 408, 414), (414, 408, 407, 413), (413, 407, 406, 412), (412, 406, 405, 411), (411, 405, 403, 409), (253, 410, 414, 255), (255, 414, 413, 256), (256, 413, 412, 257), (257, 412, 411, 258), (258, 411, 409, 254), (97, 92, 253, 260), (422, 415, 417, 426), (426, 417, 418, 425), (425, 418, 419, 424), (424, 419, 420, 423), (423, 420, 416, 421), (428, 422, 426, 432), (432, 426, 425, 431), (431, 425, 424, 430), (430, 424, 423, 429), (429, 423, 421, 427), (434, 428, 432, 438), (438, 432, 431, 437), (437, 431, 430, 436), (436, 430, 429, 435), (435, 429, 427, 433), (440, 434, 438, 444), (444, 438, 437, 443), (443, 437, 436, 442), (442, 436, 435, 441), (441, 435, 433, 439), (446, 440, 444, 450), (450, 444, 443, 449), (449, 443, 442, 448), (448, 442, 441, 447), (447, 441, 439, 445), (452, 446, 450, 456), (456, 450, 449, 455), (455, 449, 448, 454), (454, 448, 447, 453), (453, 447, 445, 451), (458, 452, 456, 462), (462, 456, 455, 461), (461, 455, 454, 460), (460, 454, 453, 459), (459, 453, 451, 457), (464, 458, 462, 468), (468, 462, 461, 467), (467, 461, 460, 466), (466, 460, 459, 465), (465, 459, 457, 463), (470, 464, 468, 474), (474, 468, 467, 473), (473, 467, 466, 472), (472, 466, 465, 471), (471, 465, 463, 469), (476, 470, 474, 480), (480, 474, 473, 479), (479, 473, 472, 478), (478, 472, 471, 477), (477, 471, 469, 475), (482, 476, 480, 486), (486, 480, 479, 485), (485, 479, 478, 484), (484, 478, 477, 483), (483, 477, 475, 481), (488, 482, 486, 492), (492, 486, 485, 491), (491, 485, 484, 490), (490, 484, 483, 489), (489, 483, 481, 487), (494, 488, 492, 498), (498, 492, 491, 497), (497, 491, 490, 496), (496, 490, 489, 495), (495, 489, 487, 493), (500, 494, 498, 504), (504, 498, 497, 503), (503, 497, 496, 502), (502, 496, 495, 501), (501, 495, 493, 499), (506, 500, 504, 510), (510, 504, 503, 509), (509, 503, 502, 508), (508, 502, 501, 507), (507, 501, 499, 505), (512, 506, 510, 516), (516, 510, 509, 515), (515, 509, 508, 514), (514, 508, 507, 513), (513, 507, 505, 511), (518, 512, 516, 522), (522, 516, 515, 521), (521, 515, 514, 520), (520, 514, 513, 519), (519, 513, 511, 517), (524, 518, 522, 528), (528, 522, 521, 527), (527, 521, 520, 526), (526, 520, 519, 525), (525, 519, 517, 523), (530, 524, 528, 534), (534, 528, 527, 533), (533, 527, 526, 532), (532, 526, 525, 531), (531, 525, 523, 529), (536, 530, 534, 540), (540, 534, 533, 539), (539, 533, 532, 538), (538, 532, 531, 537), (537, 531, 529, 535), (542, 536, 540, 546), (546, 540, 539, 545), (545, 539, 538, 544), (544, 538, 537, 543), (543, 537, 535, 541), (548, 542, 546, 552), (552, 546, 545, 551), (551, 545, 544, 550), (550, 544, 543, 549), (549, 543, 541, 547), (234, 631, 637, 233), (233, 637, 598, 232), (556, 590, 625, 554), (561, 555, 559, 565), (565, 559, 558, 564), (564, 558, 557, 563), (563, 557, 556, 562), (562, 556, 554, 560), (567, 561, 565, 571), (571, 565, 564, 570), (570, 564, 563, 569), (569, 563, 562, 568), (568, 562, 560, 566), (573, 567, 571, 577), (577, 571, 570, 576), (576, 570, 569, 575), (575, 569, 568, 574), (574, 568, 566, 572), (415, 573, 577, 417), (417, 577, 576, 418), (418, 576, 575, 419), (419, 575, 574, 420), (420, 574, 572, 416), (421, 416, 91, 98), (633, 623, 225, 223), (642, 626, 387, 385), (56, 58, 57, 55), (629, 668, 669, 601, 82, 83), (591, 604, 551, 550), (634, 632, 555, 52), (54, 56, 55, 53, 588, 676, 589), (3, 5, 4, 2), (594, 665, 664, 663, 593), (52, 583, 690, 634), (618, 667, 666, 595, 45), (598, 627, 231, 232), (58, 1, 0, 57), (644, 660, 609, 608, 661, 607, 86, 87), (645, 659, 644), (647, 658, 646), (607, 628, 85, 86), (609, 655, 608), (602, 640, 228, 227), (391, 638, 656, 657, 648), (52, 54, 589, 581, 582, 683, 583), (600, 652, 653, 654, 629, 83, 84), (553, 617, 549, 547), (1, 3, 2, 0), (596, 649, 390, 389), (393, 639, 638, 391), (601, 670, 613, 81, 82), (614, 671, 672, 673, 615), (616, 674, 675, 642, 385), (597, 618, 45, 548), (636, 597, 548, 552), (621, 589, 676, 692), (578, 596, 389, 388), (620, 645, 644, 87, 88), (587, 602, 227, 226), (580, 588, 53, 51, 579), (649, 584, 386, 390), (640, 592, 224, 228), (617, 591, 550, 549), (610, 687, 579, 51, 50, 612, 686, 611), (579, 688, 580), (581, 689, 582), (632, 586, 559, 555), (604, 636, 552, 551), (592, 693, 553, 547, 224), (584, 633, 223, 386), (626, 578, 388, 387), (622, 612, 50, 49), (611, 694, 610), (599, 631, 234, 230), (628, 695, 696, 697, 600, 84, 85), (623, 587, 226, 225), (686, 612, 607, 661), (607, 612, 622, 628), (628, 622, 679, 695), (609, 610, 694, 655), (655, 694, 611, 608), (686, 661, 608, 611), (660, 687, 610, 609), (644, 579, 687, 660), (659, 688, 579, 644), (620, 588, 676, 692), (620, 588, 580, 645), (645, 580, 688, 659), (658, 689, 581, 646), (621, 646, 581, 589), (647, 582, 689, 658), (680, 683, 582, 647), (648, 583, 683, 680), (657, 690, 583, 648), (600, 697, 677, 630, 652), (677, 697, 696, 678), (678, 696, 695, 679), (650, 653, 652, 630), (651, 654, 653, 650), (641, 629, 654, 651), (668, 629, 641, 684), (669, 668, 684, 685), (601, 669, 685, 603), (662, 670, 601, 603), (593, 681, 613, 670, 662), (663, 671, 614, 681, 593), (664, 672, 671, 663), (665, 673, 672, 664), (594, 615, 673, 665), (682, 615, 594, 691), (616, 682, 691, 595), (666, 674, 616, 595), (667, 675, 674, 666), (553, 693, 698), (617, 553, 698), (698, 591, 617), (698, 604, 591), (698, 636, 604), (698, 597, 636), (693, 592, 698), (592, 640, 698), (640, 602, 698), (602, 587, 698), (587, 623, 698), (623, 633, 698), (633, 584, 698), (649, 596, 698), (596, 578, 698), (578, 626, 698), (626, 642, 698), (698, 584, 649), (618, 597, 698), (618, 642, 675, 667), (642, 618, 698), (656, 634, 690, 657), (590, 635, 699), (635, 606, 699), (606, 586, 699), (586, 632, 699), (699, 625, 590), (627, 598, 699), (598, 637, 699), (637, 631, 699), (631, 599, 699), (699, 605, 627), (585, 624, 699), (624, 643, 699), (643, 619, 699), (699, 639, 585), (699, 638, 639), (599, 625, 699), (619, 605, 699), (638, 699, 632, 634, 656)])
me_cylinder.polygons.foreach_set('use_smooth', [1, 1, 1, 1, 1, 1, 1, 1, 1, 1, 1, 1, 1, 1, 1, 1, 1, 1, 1, 1, 1, 1, 1, 1, 1, 1, 1, 1, 1, 1, 1, 1, 1, 1, 1, 1, 1, 1, 1, 1, 1, 1, 1, 1, 1, 1, 1, 1, 1, 1, 1, 1, 1, 1, 1, 1, 1, 1, 1, 1, 1, 1, 1, 1, 1, 1, 1, 1, 1, 1, 1, 1, 1, 1, 1, 1, 1, 1, 1, 1, 1, 1, 1, 1, 1, 1, 1, 1, 1, 1, 1, 1, 1, 1, 1, 1, 1, 1, 1, 1, 1, 1, 1, 1, 1, 1, 1, 1, 1, 1, 1, 1, 1, 1, 1, 1, 1, 1, 1, 1, 1, 1, 1, 1, 1, 1, 1, 1, 1, 1, 1, 1, 1, 1, 1, 1, 1, 1, 1, 1, 1, 1, 1, 1, 1, 1, 1, 1, 1, 1, 1, 1, 1, 1, 1, 1, 1, 1, 1, 1, 1, 1, 1, 1, 1, 1, 1, 1, 1, 1, 1, 1, 1, 1, 1, 1, 1, 1, 1, 1, 1, 1, 1, 1, 1, 1, 1, 1, 1, 1, 1, 1, 1, 1, 1, 1, 1, 1, 1, 1, 1, 1, 1, 1, 1, 1, 1, 1, 1, 1, 1, 1, 1, 1, 1, 1, 1, 1, 1, 1, 1, 1, 1, 1, 1, 1, 1, 1, 1, 1, 1, 1, 1, 1, 1, 1, 1, 1, 1, 1, 1, 1, 1, 1, 1, 1, 1, 1, 1, 1, 1, 1, 1, 1, 1, 1, 1, 1, 1, 1, 1, 1, 1, 1, 1, 1, 1, 1, 1, 1, 1, 1, 1, 1, 1, 1, 1, 1, 1, 1, 1, 1, 1, 1, 1, 1, 1, 1, 1, 1, 1, 1, 1, 1, 1, 1, 1, 1, 1, 1, 1, 1, 1, 1, 1, 1, 1, 1, 1, 1, 1, 1, 1, 1, 1, 1, 1, 1, 1, 1, 1, 1, 1, 1, 1, 1, 1, 1, 1, 1, 1, 1, 1, 1, 1, 1, 1, 1, 1, 1, 1, 1, 1, 1, 1, 1, 1, 1, 1, 1, 1, 1, 1, 1, 1, 1, 1, 1, 1, 1, 1, 1, 1, 1, 1, 1, 1, 1, 1, 1, 1, 1, 1, 1, 1, 1, 1, 1, 1, 1, 1, 1, 1, 1, 1, 1, 1, 1, 1, 1, 1, 1, 1, 1, 1, 1, 1, 1, 1, 1, 1, 1, 1, 1, 1, 1, 1, 1, 1, 1, 1, 1, 1, 1, 1, 1, 1, 1, 1, 1, 1, 1, 1, 1, 1, 1, 1, 1, 1, 1, 1, 1, 1, 1, 1, 1, 1, 1, 1, 1, 1, 1, 1, 1, 1, 1, 1, 1, 1, 1, 1, 1, 1, 1, 1, 1, 1, 1, 1, 1, 1, 1, 1, 1, 1, 1, 1, 1, 1, 1, 1, 1, 1, 1, 1, 1, 1, 1, 1, 1, 1, 1, 1, 1, 1, 1, 1, 1, 1, 1, 1, 1, 1, 1, 1, 1, 1, 1, 1, 1, 1, 1, 1, 1, 1, 1, 1, 1, 1, 1, 1, 1, 1, 1, 1, 1, 1, 1, 1, 1, 1, 1, 1, 1, 1, 1, 1, 1, 1, 1, 1, 1, 1, 1, 1, 1, 1, 1, 1, 1, 1, 1, 1, 1, 1, 1, 1, 1, 1, 1, 1, 1, 1, 1, 1, 1, 1, 1, 1, 1, 1, 1, 1, 1, 1, 1, 1, 1, 1, 1, 1, 1, 1, 1, 1, 1, 1, 1, 1, 1, 1, 1, 1, 1, 1, 1, 1, 1, 1, 1, 1, 1, 1, 1, 1, 1, 1, 1, 1, 1, 1, 1, 1, 1, 1, 1, 1, 1, 1, 1, 1, 1, 1, 1, 1, 1, 1, 1, 1, 1, 1, 1, 1, 1, 1, 1, 1, 1, 1, 1, 1, 1, 1, 1, 1, 1, 1, 1, 1, 1, 1, 1, 1, 1, 0, 0, 0, 0, 0, 0, 0, 0, 0, 0, 0, 0, 0, 0, 0, 0, 0, 0])
_uv = me_cylinder.uv_layers.new(name='UVMap')
_uv.uv.foreach_set('vector', [0.9375, 0.5, 0.9375, 1.0, 0.9062, 1.0, 0.9062, 0.5, 0.9062, 0.5, 0.9062, 1.0, 0.875, 1.0, 0.875, 0.5, 0.875, 0.5, 0.875, 1.0, 0.8438, 1.0, 0.8438, 0.5, 0.8438, 0.5, 0.8438, 1.0, 0.8125, 1.0, 0.8125, 0.5, 0.8125, 0.5, 0.8125, 1.0, 0.7812, 1.0, 0.7812, 0.5, 0.7812, 0.5, 0.7812, 1.0, 0.75, 1.0, 0.75, 0.5, 0.75, 0.5, 0.75, 1.0, 0.7188, 1.0, 0.7188, 0.5, 0.7188, 0.5, 0.7188, 1.0, 0.6875, 1.0, 0.6875, 0.5, 0.6875, 0.5, 0.6875, 1.0, 0.6562, 1.0, 0.6562, 0.5, 0.6562, 0.5, 0.6562, 1.0, 0.625, 1.0, 0.625, 0.5, 0.625, 0.5, 0.625, 1.0, 0.5938, 1.0, 0.5938, 0.5, 0.5938, 0.5, 0.5938, 1.0, 0.5625, 1.0, 0.5625, 0.5, 0.5625, 0.5, 0.5625, 1.0, 0.5312, 1.0, 0.5312, 0.5, 0.5312, 0.5, 0.5312, 1.0, 0.5, 1.0, 0.5, 0.5, 0.5, 0.5, 0.5, 1.0, 0.4688, 1.0, 0.4688, 0.5, 0.4688, 0.5, 0.4688, 1.0, 0.4375, 1.0, 0.4375, 0.5, 0.4375, 0.5, 0.4375, 1.0, 0.4062, 1.0, 0.4062, 0.5, 0.4062, 0.5, 0.4062, 1.0, 0.375, 1.0, 0.375, 0.5, 0.375, 0.5, 0.375, 1.0, 0.3438, 1.0, 0.3438, 0.5, 0.3438, 0.5, 0.3438, 1.0, 0.3125, 1.0, 0.3125, 0.8052, 0.3338, 0.8116, 0.3125, 0.7996, 0.3125, 0.7104, 0.3125, 0.5, 0.3125, 0.5, 0.3125, 0.7104, 0.2862, 0.7696, 0.2812, 0.7176, 0.2812, 0.5, 0.2812, 0.5, 0.2812, 0.7176, 0.2718, 0.6123, 0.2596, 0.6486, 0.25, 0.6166, 0.25, 0.5, 0.25, 0.5, 0.25, 0.6166, 0.2421, 0.5889, 0.2303, 0.6102, 0.2188, 0.5481, 0.2188, 0.5, 0.2188, 0.5, 0.2188, 0.5481, 0.2082, 0.6165, 0.1962, 0.5763, 0.1917, 0.6265, 0.1875, 0.6183, 0.1875, 0.5, 0.75, 0.49, 0.7968, 0.4854, 0.8418, 0.4717, 0.8833, 0.4496, 0.9197, 0.4197, 0.9496, 0.3833, 0.9717, 0.3418, 0.9854, 0.2968, 0.99, 0.25, 0.9854, 0.2032, 0.9717, 0.1582, 0.9496, 0.1167, 0.9197, 0.08029, 0.8833, 0.05045, 0.8418, 0.02827, 0.7968, 0.01461, 0.75, 0.01, 0.7032, 0.01461, 0.6582, 0.02827, 0.6167, 0.05045, 0.5803, 0.08029, 0.5504, 0.1167, 0.5283, 0.1582, 0.5146, 0.2032, 0.51, 0.25, 0.5146, 0.2968, 0.5283, 0.3418, 0.5504, 0.3833, 0.5803, 0.4197, 0.6167, 0.4496, 0.6582, 0.4717, 0.7032, 0.4854, 0.6875, 1.0, 0.7188, 1.0, 0.7188, 1.0, 0.6875, 1.0, 0.0, 1.0, 0.03125, 1.0, 0.03125, 1.0, 0.0, 1.0, 0.9375, 1.0, 0.9688, 1.0, 0.9688, 1.0, 0.9375, 1.0, 0.6562, 1.0, 0.6875, 1.0, 0.6875, 1.0, 0.6562, 1.0, 0.375, 1.0, 0.4062, 1.0, 0.4062, 1.0, 0.375, 1.0, 0.09375, 1.0, 0.125, 1.0, 0.125, 1.0, 0.09375, 1.0, 0.7812, 1.0, 0.8125, 1.0, 0.8125, 1.0, 0.7812, 1.0, 0.5, 1.0, 0.5312, 1.0, 0.5312, 1.0, 0.5, 1.0, 0.9062, 1.0, 0.9375, 1.0, 0.9375, 1.0, 0.9062, 1.0, 0.625, 1.0, 0.6562, 1.0, 0.6562, 1.0, 0.625, 1.0, 0.3438, 1.0, 0.375, 1.0, 0.375, 1.0, 0.3438, 1.0, 0.0625, 1.0, 0.09375, 1.0, 0.09375, 1.0, 0.0625, 1.0, 0.75, 1.0, 0.7812, 1.0, 0.7812, 1.0, 0.75, 1.0, 0.4688, 1.0, 0.5, 1.0, 0.5, 1.0, 0.4688, 1.0, 0.875, 1.0, 0.9062, 1.0, 0.9062, 1.0, 0.875, 1.0, 0.5938, 1.0, 0.625, 1.0, 0.625, 1.0, 0.5938, 1.0, 0.3125, 1.0, 0.3438, 1.0, 0.3438, 1.0, 0.3125, 1.0, 0.03125, 1.0, 0.0625, 1.0, 0.0625, 1.0, 0.03125, 1.0, 0.7188, 1.0, 0.75, 1.0, 0.75, 1.0, 0.7188, 1.0, 0.4375, 1.0, 0.4688, 1.0, 0.4688, 1.0, 0.4375, 1.0, 0.8438, 1.0, 0.875, 1.0, 0.875, 1.0, 0.8438, 1.0, 0.5625, 1.0, 0.5938, 1.0, 0.5938, 1.0, 0.5625, 1.0, 0.6875, 1.0, 0.7188, 1.0, 0.7188, 1.0, 0.6875, 1.0, 0.4062, 1.0, 0.4375, 1.0, 0.4375, 1.0, 0.4063, 1.0, 0.125, 1.0, 0.1469, 1.0, 0.1471, 1.0, 0.125, 1.0, 0.8125, 1.0, 0.8438, 1.0, 0.8438, 1.0, 0.8125, 1.0, 0.5312, 1.0, 0.5625, 1.0, 0.5625, 1.0, 0.5312, 1.0, 0.4688, 1.0, 0.5, 1.0, 0.5, 1.0, 0.4688, 1.0, 0.6562, 1.0, 0.6875, 1.0, 0.6875, 1.0, 0.6562, 1.0, 0.625, 1.0, 0.6562, 1.0, 0.6562, 1.0, 0.625, 1.0, 0.5938, 1.0, 0.625, 1.0, 0.625, 1.0, 0.5938, 1.0, 0.125, 1.0, 0.1502, 1.0, 0.1498, 1.0, 0.125, 1.0, 0.5625, 1.0, 0.5938, 1.0, 0.5938, 1.0, 0.5625, 1.0, 0.125, 1.0, 0.1494, 1.0, 0.1505, 1.0, 0.125, 1.0, 0.5312, 1.0, 0.5625, 1.0, 0.5625, 1.0, 0.5312, 1.0, 0.0, 1.0, 0.03125, 1.0, 0.03125, 1.0, 0.0, 1.0, 0.09375, 1.0, 0.125, 1.0, 0.125, 1.0, 0.09375, 1.0, 0.5, 1.0, 0.5312, 1.0, 0.5312, 1.0, 0.5, 1.0, 0.9062, 1.0, 0.9375, 1.0, 0.9375, 1.0, 0.9062, 1.0, 0.0625, 1.0, 0.09375, 1.0, 0.09375, 1.0, 0.0625, 1.0, 0.5, 1.0, 0.5312, 1.0, 0.5312, 1.0, 0.5, 1.0, 0.875, 1.0, 0.9062, 1.0, 0.9062, 1.0, 0.875, 1.0, 0.03125, 1.0, 0.0625, 1.0, 0.0625, 1.0, 0.03125, 1.0, 0.4375, 1.0, 0.4688, 1.0, 0.4688, 1.0, 0.4375, 1.0, 0.8438, 1.0, 0.875, 1.0, 0.875, 1.0, 0.8438, 1.0, 0.9688, 1.0, 1.0, 1.0, 1.0, 1.0, 0.9688, 1.0, 0.4062, 1.0, 0.4375, 1.0, 0.4375, 1.0, 0.4062, 1.0, 0.8125, 1.0, 0.8438, 1.0, 0.8438, 1.0, 0.8125, 1.0, 0.9375, 1.0, 0.9688, 1.0, 0.9688, 1.0, 0.9375, 1.0, 0.375, 1.0, 0.4062, 1.0, 0.4062, 1.0, 0.375, 1.0, 0.7812, 1.0, 0.8125, 1.0, 0.8125, 1.0, 0.7812, 1.0, 0.3438, 1.0, 0.375, 1.0, 0.375, 1.0, 0.3438, 1.0, 0.75, 1.0, 0.7812, 1.0, 0.7812, 1.0, 0.75, 1.0, 0.3125, 1.0, 0.3438, 1.0, 0.3438, 1.0, 0.3125, 1.0, 0.7188, 1.0, 0.75, 1.0, 0.75, 1.0, 0.7188, 1.0, 0.375, 1.0, 0.4062, 1.0, 0.4062, 1.0, 0.375, 1.0, 0.9062, 1.0, 0.9375, 1.0, 0.9375, 1.0, 0.9062, 1.0, 0.0625, 1.0, 0.09375, 1.0, 0.09375, 1.0, 0.0625, 1.0, 0.4688, 1.0, 0.5, 1.0, 0.5, 1.0, 0.4688, 1.0, 0.875, 1.0, 0.9062, 1.0, 0.9062, 1.0, 0.875, 1.0, 0.03125, 1.0, 0.0625, 1.0, 0.0625, 1.0, 0.03125, 1.0, 0.4375, 1.0, 0.4688, 1.0, 0.4688, 1.0, 0.4375, 1.0, 0.8438, 1.0, 0.875, 1.0, 0.875, 1.0, 0.8438, 1.0, 0.0, 1.0, 0.03125, 1.0, 0.03125, 1.0, 0.0, 1.0, 0.4062, 1.0, 0.4375, 1.0, 0.4375, 1.0, 0.4062, 1.0, 0.8125, 1.0, 0.8438, 1.0, 0.8438, 1.0, 0.8125, 1.0, 0.375, 1.0, 0.4062, 1.0, 0.4062, 1.0, 0.375, 1.0, 0.7812, 1.0, 0.8125, 1.0, 0.8125, 1.0, 0.7812, 1.0, 0.3438, 1.0, 0.375, 1.0, 0.375, 1.0, 0.3438, 1.0, 0.75, 1.0, 0.7812, 1.0, 0.7812, 1.0, 0.75, 1.0, 0.3125, 1.0, 0.3438, 1.0, 0.3438, 1.0, 0.3125, 1.0, 0.7188, 1.0, 0.75, 1.0, 0.75, 1.0, 0.7188, 1.0, 0.6875, 1.0, 0.7188, 1.0, 0.7188, 1.0, 0.6875, 1.0, 0.6562, 1.0, 0.6875, 1.0, 0.6875, 1.0, 0.6562, 1.0, 0.625, 1.0, 0.6562, 1.0, 0.6562, 1.0, 0.625, 1.0, 0.5938, 1.0, 0.625, 1.0, 0.625, 1.0, 0.5938, 1.0, 0.5625, 1.0, 0.5938, 1.0, 0.5938, 1.0, 0.5625, 1.0, 0.9688, 1.0, 1.0, 1.0, 1.0, 1.0, 0.9688, 1.0, 0.125, 1.0, 0.1472, 1.0, 0.1488, 1.0, 0.125, 1.0, 0.5312, 1.0, 0.5625, 1.0, 0.5625, 1.0, 0.5312, 1.0, 0.9375, 1.0, 0.9688, 1.0, 0.9688, 1.0, 0.9375, 1.0, 0.09375, 1.0, 0.125, 1.0, 0.125, 1.0, 0.09375, 1.0, 0.2968, 0.4854, 0.25, 0.49, 0.2032, 0.4854, 0.1582, 0.4717, 0.1167, 0.4496, 0.08029, 0.4197, 0.05045, 0.3833, 0.02827, 0.3418, 0.01461, 0.2968, 0.01, 0.25, 0.01461, 0.2032, 0.02827, 0.1582, 0.05045, 0.1167, 0.08029, 0.08029, 0.1167, 0.05045, 0.1582, 0.02827, 0.2032, 0.01461, 0.25, 0.01, 0.2968, 0.01461, 0.3418, 0.02827, 0.3833, 0.05045, 0.4197, 0.08029, 0.4496, 0.1167, 0.4717, 0.1582, 0.4854, 0.2032, 0.49, 0.25, 0.4854, 0.2968, 0.4717, 0.3418, 0.4496, 0.3833, 0.4197, 0.4197, 0.3833, 0.4496, 0.3418, 0.4717, 0.7812, 1.0, 0.8125, 1.0, 0.8125, 1.0, 0.7812, 1.0, 0.3438, 1.0, 0.375, 1.0, 0.375, 1.0, 0.3438, 1.0, 0.75, 1.0, 0.7812, 1.0, 0.7812, 1.0, 0.75, 1.0, 0.3125, 1.0, 0.3438, 1.0, 0.3438, 1.0, 0.3125, 1.0, 0.3125, 1.0, 0.315, 1.0, 0.3125, 1.0, 0.3125, 1.0, 0.3348, 1.0, 0.3125, 1.0, 0.7188, 1.0, 0.75, 1.0, 0.75, 1.0, 0.7188, 1.0, 0.6875, 1.0, 0.7187, 1.0, 0.7188, 1.0, 0.6875, 1.0, 0.6562, 1.0, 0.6875, 1.0, 0.6875, 1.0, 0.6562, 1.0, 0.625, 1.0, 0.6562, 1.0, 0.6562, 1.0, 0.625, 1.0, 0.5938, 1.0, 0.625, 1.0, 0.625, 1.0, 0.5938, 1.0, 0.5625, 1.0, 0.5938, 1.0, 0.5938, 1.0, 0.5625, 1.0, 0.5312, 1.0, 0.5625, 1.0, 0.5625, 1.0, 0.5312, 1.0, 0.0, 1.0, 0.03125, 1.0, 0.03125, 1.0, 0.0, 1.0, 0.09375, 1.0, 0.125, 1.0, 0.125, 1.0, 0.09646, 1.0, 0.125, 1.0, 0.125, 1.0, 0.09375, 1.0, 0.5, 1.0, 0.5313, 1.0, 0.5312, 1.0, 0.5, 1.0, 0.9062, 1.0, 0.9375, 1.0, 0.9375, 1.0, 0.9062, 1.0, 0.0625, 1.0, 0.09375, 1.0, 0.09375, 1.0, 0.08715, 1.0, 0.09375, 1.0, 0.09375, 1.0, 0.0625, 1.0, 0.4688, 1.0, 0.5, 1.0, 0.5, 1.0, 0.4688, 1.0, 0.875, 1.0, 0.9063, 1.0, 0.9062, 1.0, 0.875, 1.0, 0.03125, 1.0, 0.0625, 1.0, 0.0625, 1.0, 0.03125, 1.0, 0.4375, 1.0, 0.4688, 1.0, 0.4688, 1.0, 0.4375, 1.0, 0.8438, 1.0, 0.875, 1.0, 0.875, 1.0, 0.8438, 1.0, 0.4062, 1.0, 0.4375, 1.0, 0.4375, 1.0, 0.4062, 1.0, 0.8125, 1.0, 0.8438, 1.0, 0.8438, 1.0, 0.8125, 1.0, 0.9375, 1.0, 0.9688, 1.0, 0.9688, 1.0, 0.9375, 1.0, 0.9688, 1.0, 1.0, 1.0, 1.0, 1.0, 0.9688, 1.0, 0.9688, 1.0, 1.0, 1.0, 0.9999, 1.0, 0.9688, 1.0, 0.9688, 1.0, 0.9999, 1.0, 1.0, 1.0, 0.9688, 1.0, 0.9688, 1.0, 1.0, 1.0, 1.0, 1.0, 0.9688, 1.0, 0.9688, 1.0, 1.0, 1.0, 1.0, 1.0, 0.9688, 1.0, 0.9375, 1.0, 0.9688, 1.0, 0.9688, 1.0, 0.9375, 1.0, 0.9375, 1.0, 0.9688, 1.0, 0.9688, 1.0, 0.9375, 1.0, 0.9375, 1.0, 0.9688, 1.0, 0.9688, 1.0, 0.9375, 1.0, 0.9375, 1.0, 0.9688, 1.0, 0.9688, 1.0, 0.9375, 1.0, 0.9375, 1.0, 0.9688, 1.0, 0.9688, 1.0, 0.9375, 1.0, 0.9062, 1.0, 0.9375, 1.0, 0.9375, 1.0, 0.9062, 1.0, 0.9062, 1.0, 0.9375, 1.0, 0.9375, 1.0, 0.9062, 1.0, 0.9062, 1.0, 0.9375, 1.0, 0.9375, 1.0, 0.9062, 1.0, 0.9062, 1.0, 0.9375, 1.0, 0.9375, 1.0, 0.9062, 1.0, 0.9062, 1.0, 0.9375, 1.0, 0.9375, 1.0, 0.9062, 1.0, 0.875, 1.0, 0.9062, 1.0, 0.9062, 1.0, 0.875, 1.0, 0.875, 1.0, 0.9062, 1.0, 0.9062, 1.0, 0.875, 1.0, 0.875, 1.0, 0.9062, 1.0, 0.9062, 1.0, 0.875, 1.0, 0.875, 1.0, 0.9062, 1.0, 0.9062, 1.0, 0.875, 1.0, 0.875, 1.0, 0.9062, 1.0, 0.9062, 1.0, 0.875, 1.0, 0.8438, 1.0, 0.875, 1.0, 0.875, 1.0, 0.8438, 1.0, 0.8438, 1.0, 0.875, 1.0, 0.875, 1.0, 0.8438, 1.0, 0.8438, 1.0, 0.875, 1.0, 0.875, 1.0, 0.8438, 1.0, 0.8438, 1.0, 0.875, 1.0, 0.875, 1.0, 0.8438, 1.0, 0.8438, 1.0, 0.875, 1.0, 0.875, 1.0, 0.8438, 1.0, 0.8125, 1.0, 0.8438, 1.0, 0.8438, 1.0, 0.8125, 1.0, 0.8125, 1.0, 0.8438, 1.0, 0.8438, 1.0, 0.8125, 1.0, 0.8125, 1.0, 0.8438, 1.0, 0.8438, 1.0, 0.8125, 1.0, 0.8125, 1.0, 0.8438, 1.0, 0.8438, 1.0, 0.8125, 1.0, 0.8125, 1.0, 0.8438, 1.0, 0.8438, 1.0, 0.8125, 1.0, 0.7812, 1.0, 0.8125, 1.0, 0.8125, 1.0, 0.7812, 1.0, 0.7812, 1.0, 0.8125, 1.0, 0.8125, 1.0, 0.7812, 1.0, 0.7812, 1.0, 0.8125, 1.0, 0.8125, 1.0, 0.7812, 1.0, 0.7812, 1.0, 0.8125, 1.0, 0.8125, 1.0, 0.7812, 1.0, 0.7812, 1.0, 0.8125, 1.0, 0.8125, 1.0, 0.7812, 1.0, 0.75, 1.0, 0.7812, 1.0, 0.7812, 1.0, 0.75, 1.0, 0.75, 1.0, 0.7812, 1.0, 0.7812, 1.0, 0.75, 1.0, 0.75, 1.0, 0.7812, 1.0, 0.7812, 1.0, 0.75, 1.0, 0.75, 1.0, 0.7812, 1.0, 0.7812, 1.0, 0.75, 1.0, 0.75, 1.0, 0.7812, 1.0, 0.7812, 1.0, 0.75, 1.0, 0.7188, 1.0, 0.75, 1.0, 0.75, 1.0, 0.7188, 1.0, 0.7188, 1.0, 0.75, 1.0, 0.75, 1.0, 0.7188, 1.0, 0.7188, 1.0, 0.75, 1.0, 0.75, 1.0, 0.7188, 1.0, 0.7188, 1.0, 0.75, 1.0, 0.75, 1.0, 0.7188, 1.0, 0.7188, 1.0, 0.75, 1.0, 0.75, 1.0, 0.7188, 1.0, 0.6875, 1.0, 0.7188, 1.0, 0.7188, 1.0, 0.6875, 1.0, 0.6875, 1.0, 0.7188, 1.0, 0.7188, 1.0, 0.6875, 1.0, 0.6875, 1.0, 0.7188, 1.0, 0.7188, 1.0, 0.6875, 1.0, 0.6875, 1.0, 0.7188, 1.0, 0.7188, 1.0, 0.6875, 1.0, 0.6875, 1.0, 0.7188, 1.0, 0.7188, 1.0, 0.6875, 1.0, 0.6562, 1.0, 0.6875, 1.0, 0.6875, 1.0, 0.6562, 1.0, 0.6562, 1.0, 0.6875, 1.0, 0.6875, 1.0, 0.6562, 1.0, 0.6562, 1.0, 0.6875, 1.0, 0.6875, 1.0, 0.6562, 1.0, 0.6562, 1.0, 0.6875, 1.0, 0.6875, 1.0, 0.6562, 1.0, 0.6562, 1.0, 0.6875, 1.0, 0.6875, 1.0, 0.6562, 1.0, 0.625, 1.0, 0.6562, 1.0, 0.6562, 1.0, 0.625, 1.0, 0.625, 1.0, 0.6562, 1.0, 0.6562, 1.0, 0.625, 1.0, 0.625, 1.0, 0.6562, 1.0, 0.6562, 1.0, 0.625, 1.0, 0.625, 1.0, 0.6562, 1.0, 0.6562, 1.0, 0.625, 1.0, 0.625, 1.0, 0.6562, 1.0, 0.6562, 1.0, 0.625, 1.0, 0.5938, 1.0, 0.625, 1.0, 0.625, 1.0, 0.5938, 1.0, 0.5938, 1.0, 0.625, 1.0, 0.625, 1.0, 0.5938, 1.0, 0.5938, 1.0, 0.625, 1.0, 0.625, 1.0, 0.5938, 1.0, 0.5938, 1.0, 0.625, 1.0, 0.625, 1.0, 0.5938, 1.0, 0.5938, 1.0, 0.625, 1.0, 0.625, 1.0, 0.5938, 1.0, 0.5625, 1.0, 0.5938, 1.0, 0.5938, 1.0, 0.5625, 1.0, 0.5625, 1.0, 0.5938, 1.0, 0.5938, 1.0, 0.5625, 1.0, 0.5625, 1.0, 0.5938, 1.0, 0.5938, 1.0, 0.5625, 1.0, 0.5625, 1.0, 0.5938, 1.0, 0.5938, 1.0, 0.5625, 1.0, 0.5625, 1.0, 0.5938, 1.0, 0.5938, 1.0, 0.5625, 1.0, 0.5312, 1.0, 0.5625, 1.0, 0.5625, 1.0, 0.5312, 1.0, 0.5312, 1.0, 0.5625, 1.0, 0.5625, 1.0, 0.5312, 1.0, 0.5312, 1.0, 0.5625, 1.0, 0.5625, 1.0, 0.5312, 1.0, 0.5312, 1.0, 0.5625, 1.0, 0.5625, 1.0, 0.5312, 1.0, 0.5312, 1.0, 0.5625, 1.0, 0.5625, 1.0, 0.5312, 1.0, 0.5, 1.0, 0.5312, 1.0, 0.5312, 1.0, 0.5, 1.0, 0.5, 1.0, 0.5312, 1.0, 0.5312, 1.0, 0.5, 1.0, 0.5, 1.0, 0.5312, 1.0, 0.5312, 1.0, 0.5, 1.0, 0.5, 1.0, 0.5312, 1.0, 0.5312, 1.0, 0.5, 1.0, 0.5, 1.0, 0.5312, 1.0, 0.5312, 1.0, 0.5, 1.0, 0.4688, 1.0, 0.5, 1.0, 0.5, 1.0, 0.4688, 1.0, 0.4688, 1.0, 0.5, 1.0, 0.5, 1.0, 0.4688, 1.0, 0.4688, 1.0, 0.5, 1.0, 0.5, 1.0, 0.4688, 1.0, 0.4688, 1.0, 0.5, 1.0, 0.5, 1.0, 0.4688, 1.0, 0.4688, 1.0, 0.5, 1.0, 0.5, 1.0, 0.4688, 1.0, 0.4375, 1.0, 0.4688, 1.0, 0.4688, 1.0, 0.4375, 1.0, 0.4375, 1.0, 0.4688, 1.0, 0.4688, 1.0, 0.4375, 1.0, 0.4375, 1.0, 0.4688, 1.0, 0.4688, 1.0, 0.4375, 1.0, 0.4375, 1.0, 0.4688, 1.0, 0.4688, 1.0, 0.4375, 1.0, 0.4375, 1.0, 0.4688, 1.0, 0.4688, 1.0, 0.4375, 1.0, 0.4063, 1.0, 0.4375, 1.0, 0.4375, 1.0, 0.4062, 1.0, 0.4062, 1.0, 0.4375, 1.0, 0.4375, 1.0, 0.4062, 1.0, 0.4062, 1.0, 0.4375, 1.0, 0.4375, 1.0, 0.4062, 1.0, 0.4062, 1.0, 0.4375, 1.0, 0.4375, 1.0, 0.4062, 1.0, 0.4062, 1.0, 0.4375, 1.0, 0.4375, 1.0, 0.4062, 1.0, 0.375, 1.0, 0.4062, 1.0, 0.4062, 1.0, 0.375, 1.0, 0.375, 1.0, 0.4062, 1.0, 0.4062, 1.0, 0.375, 1.0, 0.375, 1.0, 0.4062, 1.0, 0.4062, 1.0, 0.375, 1.0, 0.375, 1.0, 0.4062, 1.0, 0.4062, 1.0, 0.375, 1.0, 0.375, 1.0, 0.4062, 1.0, 0.4062, 1.0, 0.375, 1.0, 0.3438, 1.0, 0.375, 1.0, 0.375, 1.0, 0.3438, 1.0, 0.3438, 1.0, 0.375, 1.0, 0.375, 1.0, 0.3438, 1.0, 0.3438, 1.0, 0.375, 1.0, 0.375, 1.0, 0.3438, 1.0, 0.3438, 1.0, 0.375, 1.0, 0.375, 1.0, 0.3438, 1.0, 0.3438, 1.0, 0.375, 1.0, 0.375, 1.0, 0.3438, 1.0, 0.3125, 1.0, 0.3438, 1.0, 0.3438, 1.0, 0.3125, 1.0, 0.3125, 1.0, 0.3438, 1.0, 0.3438, 1.0, 0.3125, 1.0, 0.3125, 1.0, 0.3438, 1.0, 0.3438, 1.0, 0.3125, 1.0, 0.3125, 1.0, 0.3438, 1.0, 0.3438, 1.0, 0.3125, 1.0, 0.3125, 1.0, 0.3438, 1.0, 0.3438, 1.0, 0.3125, 1.0, 0.125, 1.0, 0.1462, 1.0, 0.1466, 1.0, 0.125, 1.0, 0.125, 1.0, 0.1466, 1.0, 0.1469, 1.0, 0.125, 1.0, 0.125, 1.0, 0.1493, 1.0, 0.1494, 1.0, 0.125, 1.0, 0.09375, 1.0, 0.125, 1.0, 0.125, 1.0, 0.09375, 1.0, 0.09375, 1.0, 0.125, 1.0, 0.125, 1.0, 0.09375, 1.0, 0.09375, 1.0, 0.125, 1.0, 0.125, 1.0, 0.09375, 1.0, 0.09375, 1.0, 0.125, 1.0, 0.125, 1.0, 0.09375, 1.0, 0.09375, 1.0, 0.125, 1.0, 0.125, 1.0, 0.09375, 1.0, 0.0625, 1.0, 0.09375, 1.0, 0.09375, 1.0, 0.0625, 1.0, 0.0625, 1.0, 0.09375, 1.0, 0.09375, 1.0, 0.0625, 1.0, 0.0625, 1.0, 0.09375, 1.0, 0.09375, 1.0, 0.0625, 1.0, 0.0625, 1.0, 0.09375, 1.0, 0.09375, 1.0, 0.0625, 1.0, 0.0625, 1.0, 0.09375, 1.0, 0.09375, 1.0, 0.0625, 1.0, 0.03125, 1.0, 0.0625, 1.0, 0.0625, 1.0, 0.03125, 1.0, 0.03125, 1.0, 0.0625, 1.0, 0.0625, 1.0, 0.03125, 1.0, 0.03125, 1.0, 0.0625, 1.0, 0.0625, 1.0, 0.03125, 1.0, 0.03125, 1.0, 0.0625, 1.0, 0.0625, 1.0, 0.03125, 1.0, 0.03125, 1.0, 0.0625, 1.0, 0.0625, 1.0, 0.03125, 1.0, 0.0, 1.0, 0.03125, 1.0, 0.03125, 1.0, 1.936e-05, 1.0, 1.936e-05, 1.0, 0.03125, 1.0, 0.03125, 1.0, 7.552e-05, 1.0, 7.552e-05, 1.0, 0.03125, 1.0, 0.03125, 1.0, 0.0, 1.0, 0.0, 1.0, 0.03125, 1.0, 0.03125, 1.0, 0.0, 1.0, 0.0, 1.0, 0.03125, 1.0, 0.03125, 1.0, 0.0, 1.0, 0.9688, 1.0, 1.0, 1.0, 1.0, 1.0, 0.9688, 1.0, 0.9688, 1.0, 1.0, 1.0, 1.0, 1.0, 0.9688, 1.0, 0.9688, 1.0, 1.0, 1.0, 1.0, 1.0, 0.9688, 1.0, 0.9688, 1.0, 1.0, 1.0, 1.0, 1.0, 0.9688, 1.0, 0.9688, 1.0, 1.0, 1.0, 1.0, 1.0, 0.9688, 1.0, 0.9375, 1.0, 0.9688, 1.0, 0.9688, 1.0, 0.9375, 1.0, 0.9375, 1.0, 0.9688, 1.0, 0.9688, 1.0, 0.9375, 1.0, 0.9375, 1.0, 0.9688, 1.0, 0.9688, 1.0, 0.9375, 1.0, 0.9375, 1.0, 0.9688, 1.0, 0.9688, 1.0, 0.9375, 1.0, 0.9375, 1.0, 0.9688, 1.0, 0.9688, 1.0, 0.9375, 1.0, 0.9062, 1.0, 0.9375, 1.0, 0.9375, 1.0, 0.9062, 1.0, 0.9062, 1.0, 0.9375, 1.0, 0.9375, 1.0, 0.9062, 1.0, 0.9062, 1.0, 0.9375, 1.0, 0.9375, 1.0, 0.9063, 1.0, 0.9063, 1.0, 0.9375, 1.0, 0.9375, 1.0, 0.9062, 1.0, 0.9062, 1.0, 0.9375, 1.0, 0.9375, 1.0, 0.9062, 1.0, 0.875, 1.0, 0.9062, 1.0, 0.9062, 1.0, 0.875, 1.0, 0.875, 1.0, 0.9062, 1.0, 0.9062, 1.0, 0.875, 1.0, 0.875, 1.0, 0.9062, 1.0, 0.9063, 1.0, 0.875, 1.0, 0.875, 1.0, 0.9063, 1.0, 0.9062, 1.0, 0.875, 1.0, 0.875, 1.0, 0.9062, 1.0, 0.9063, 1.0, 0.875, 1.0, 0.8438, 1.0, 0.875, 1.0, 0.875, 1.0, 0.8438, 1.0, 0.8438, 1.0, 0.875, 1.0, 0.875, 1.0, 0.8438, 1.0, 0.8438, 1.0, 0.875, 1.0, 0.875, 1.0, 0.8438, 1.0, 0.8438, 1.0, 0.875, 1.0, 0.875, 1.0, 0.8438, 1.0, 0.8438, 1.0, 0.875, 1.0, 0.875, 1.0, 0.8438, 1.0, 0.8125, 1.0, 0.8438, 1.0, 0.8438, 1.0, 0.8125, 1.0, 0.8125, 1.0, 0.8438, 1.0, 0.8438, 1.0, 0.8125, 1.0, 0.8125, 1.0, 0.8438, 1.0, 0.8438, 1.0, 0.8125, 1.0, 0.8125, 1.0, 0.8438, 1.0, 0.8438, 1.0, 0.8125, 1.0, 0.8125, 1.0, 0.8438, 1.0, 0.8438, 1.0, 0.8125, 1.0, 0.7812, 1.0, 0.8125, 1.0, 0.8125, 1.0, 0.7812, 1.0, 0.7812, 1.0, 0.8125, 1.0, 0.8125, 1.0, 0.7812, 1.0, 0.7812, 1.0, 0.8125, 1.0, 0.8125, 1.0, 0.7812, 1.0, 0.7812, 1.0, 0.8125, 1.0, 0.8125, 1.0, 0.7812, 1.0, 0.7812, 1.0, 0.8125, 1.0, 0.8125, 1.0, 0.7812, 1.0, 0.75, 1.0, 0.7812, 1.0, 0.7812, 1.0, 0.75, 1.0, 0.75, 1.0, 0.7812, 1.0, 0.7812, 1.0, 0.75, 1.0, 0.75, 1.0, 0.7812, 1.0, 0.7812, 1.0, 0.75, 1.0, 0.75, 1.0, 0.7812, 1.0, 0.7812, 1.0, 0.75, 1.0, 0.75, 1.0, 0.7812, 1.0, 0.7812, 1.0, 0.75, 1.0, 0.7188, 1.0, 0.75, 1.0, 0.75, 1.0, 0.7188, 1.0, 0.7188, 1.0, 0.75, 1.0, 0.75, 1.0, 0.7188, 1.0, 0.7188, 1.0, 0.75, 1.0, 0.75, 1.0, 0.7188, 1.0, 0.7188, 1.0, 0.75, 1.0, 0.75, 1.0, 0.7188, 1.0, 0.7188, 1.0, 0.75, 1.0, 0.75, 1.0, 0.7188, 1.0, 0.6875, 1.0, 0.7188, 1.0, 0.7188, 1.0, 0.6875, 1.0, 0.6875, 1.0, 0.7188, 1.0, 0.7188, 1.0, 0.6875, 1.0, 0.6875, 1.0, 0.7188, 1.0, 0.7188, 1.0, 0.6875, 1.0, 0.6875, 1.0, 0.7188, 1.0, 0.7188, 1.0, 0.6875, 1.0, 0.6875, 1.0, 0.7188, 1.0, 0.7187, 1.0, 0.6875, 1.0, 0.6562, 1.0, 0.6875, 1.0, 0.6875, 1.0, 0.6562, 1.0, 0.6562, 1.0, 0.6875, 1.0, 0.6875, 1.0, 0.6562, 1.0, 0.6562, 1.0, 0.6875, 1.0, 0.6875, 1.0, 0.6562, 1.0, 0.6562, 1.0, 0.6875, 1.0, 0.6875, 1.0, 0.6562, 1.0, 0.6562, 1.0, 0.6875, 1.0, 0.6875, 1.0, 0.6562, 1.0, 0.625, 1.0, 0.6562, 1.0, 0.6562, 1.0, 0.625, 1.0, 0.625, 1.0, 0.6562, 1.0, 0.6562, 1.0, 0.625, 1.0, 0.625, 1.0, 0.6562, 1.0, 0.6562, 1.0, 0.625, 1.0, 0.625, 1.0, 0.6562, 1.0, 0.6562, 1.0, 0.625, 1.0, 0.625, 1.0, 0.6562, 1.0, 0.6562, 1.0, 0.625, 1.0, 0.5938, 1.0, 0.625, 1.0, 0.625, 1.0, 0.5938, 1.0, 0.5938, 1.0, 0.625, 1.0, 0.625, 1.0, 0.5938, 1.0, 0.5938, 1.0, 0.625, 1.0, 0.625, 1.0, 0.5938, 1.0, 0.5938, 1.0, 0.625, 1.0, 0.625, 1.0, 0.5938, 1.0, 0.5938, 1.0, 0.625, 1.0, 0.625, 1.0, 0.5938, 1.0, 0.5625, 1.0, 0.5938, 1.0, 0.5938, 1.0, 0.5625, 1.0, 0.5625, 1.0, 0.5938, 1.0, 0.5938, 1.0, 0.5625, 1.0, 0.5625, 1.0, 0.5938, 1.0, 0.5938, 1.0, 0.5625, 1.0, 0.5625, 1.0, 0.5938, 1.0, 0.5938, 1.0, 0.5625, 1.0, 0.5625, 1.0, 0.5938, 1.0, 0.5938, 1.0, 0.5625, 1.0, 0.5312, 1.0, 0.5625, 1.0, 0.5625, 1.0, 0.5312, 1.0, 0.5312, 1.0, 0.5625, 1.0, 0.5625, 1.0, 0.5312, 1.0, 0.5312, 1.0, 0.5625, 1.0, 0.5625, 1.0, 0.5312, 1.0, 0.5312, 1.0, 0.5625, 1.0, 0.5625, 1.0, 0.5312, 1.0, 0.5312, 1.0, 0.5625, 1.0, 0.5625, 1.0, 0.5312, 1.0, 0.5, 1.0, 0.5312, 1.0, 0.5312, 1.0, 0.5, 1.0, 0.5, 1.0, 0.5312, 1.0, 0.5312, 1.0, 0.5, 1.0, 0.5, 1.0, 0.5312, 1.0, 0.5312, 1.0, 0.5, 1.0, 0.5, 1.0, 0.5312, 1.0, 0.5312, 1.0, 0.5, 1.0, 0.5, 1.0, 0.5312, 1.0, 0.5313, 1.0, 0.5, 1.0, 0.4688, 1.0, 0.5, 1.0, 0.5, 1.0, 0.4688, 1.0, 0.4688, 1.0, 0.5, 1.0, 0.5, 1.0, 0.4688, 1.0, 0.4688, 1.0, 0.5, 1.0, 0.5, 1.0, 0.4688, 1.0, 0.4688, 1.0, 0.5, 1.0, 0.5, 1.0, 0.4688, 1.0, 0.4688, 1.0, 0.5, 1.0, 0.5, 1.0, 0.4688, 1.0, 0.4375, 1.0, 0.4688, 1.0, 0.4688, 1.0, 0.4375, 1.0, 0.4375, 1.0, 0.4688, 1.0, 0.4688, 1.0, 0.4375, 1.0, 0.4375, 1.0, 0.4688, 1.0, 0.4688, 1.0, 0.4375, 1.0, 0.4375, 1.0, 0.4688, 1.0, 0.4688, 1.0, 0.4375, 1.0, 0.4375, 1.0, 0.4688, 1.0, 0.4688, 1.0, 0.4375, 1.0, 0.4062, 1.0, 0.4375, 1.0, 0.4375, 1.0, 0.4062, 1.0, 0.4062, 1.0, 0.4375, 1.0, 0.4375, 1.0, 0.4062, 1.0, 0.4062, 1.0, 0.4375, 1.0, 0.4375, 1.0, 0.4062, 1.0, 0.4062, 1.0, 0.4375, 1.0, 0.4375, 1.0, 0.4062, 1.0, 0.4062, 1.0, 0.4375, 1.0, 0.4375, 1.0, 0.4062, 1.0, 0.375, 1.0, 0.4062, 1.0, 0.4062, 1.0, 0.375, 1.0, 0.375, 1.0, 0.4062, 1.0, 0.4062, 1.0, 0.375, 1.0, 0.375, 1.0, 0.4062, 1.0, 0.4062, 1.0, 0.375, 1.0, 0.375, 1.0, 0.4062, 1.0, 0.4062, 1.0, 0.375, 1.0, 0.375, 1.0, 0.4062, 1.0, 0.4062, 1.0, 0.375, 1.0, 0.3438, 1.0, 0.375, 1.0, 0.375, 1.0, 0.3438, 1.0, 0.3438, 1.0, 0.375, 1.0, 0.375, 1.0, 0.3438, 1.0, 0.3438, 1.0, 0.375, 1.0, 0.375, 1.0, 0.3438, 1.0, 0.3438, 1.0, 0.375, 1.0, 0.375, 1.0, 0.3438, 1.0, 0.3438, 1.0, 0.375, 1.0, 0.375, 1.0, 0.3438, 1.0, 0.3125, 1.0, 0.3438, 1.0, 0.3438, 1.0, 0.3125, 1.0, 0.3125, 1.0, 0.3438, 1.0, 0.3438, 1.0, 0.3125, 1.0, 0.3125, 1.0, 0.3438, 1.0, 0.3438, 1.0, 0.3125, 1.0, 0.3125, 1.0, 0.3438, 1.0, 0.3438, 1.0, 0.3125, 1.0, 0.3125, 1.0, 0.3438, 1.0, 0.3438, 1.0, 0.3125, 1.0, 0.125, 1.0, 0.1505, 1.0, 0.1506, 1.0, 0.125, 1.0, 0.125, 1.0, 0.1506, 1.0, 0.1504, 1.0, 0.125, 1.0, 0.125, 1.0, 0.1504, 1.0, 0.1502, 1.0, 0.125, 1.0, 0.09375, 1.0, 0.125, 1.0, 0.125, 1.0, 0.09375, 1.0, 0.09375, 1.0, 0.125, 1.0, 0.125, 1.0, 0.09375, 1.0, 0.09375, 1.0, 0.125, 1.0, 0.125, 1.0, 0.09375, 1.0, 0.09375, 1.0, 0.125, 1.0, 0.125, 1.0, 0.09375, 1.0, 0.09375, 1.0, 0.125, 1.0, 0.125, 1.0, 0.09375, 1.0, 0.0625, 1.0, 0.09375, 1.0, 0.09375, 1.0, 0.0625, 1.0, 0.0625, 1.0, 0.09375, 1.0, 0.09375, 1.0, 0.0625, 1.0, 0.0625, 1.0, 0.09375, 1.0, 0.09375, 1.0, 0.0625, 1.0, 0.0625, 1.0, 0.09375, 1.0, 0.09375, 1.0, 0.0625, 1.0, 0.0625, 1.0, 0.09375, 1.0, 0.09375, 1.0, 0.0625, 1.0, 0.03125, 1.0, 0.0625, 1.0, 0.0625, 1.0, 0.03125, 1.0, 0.03125, 1.0, 0.0625, 1.0, 0.0625, 1.0, 0.03125, 1.0, 0.03125, 1.0, 0.0625, 1.0, 0.0625, 1.0, 0.03125, 1.0, 0.03125, 1.0, 0.0625, 1.0, 0.0625, 1.0, 0.03125, 1.0, 0.03125, 1.0, 0.0625, 1.0, 0.0625, 1.0, 0.03125, 1.0, 0.0, 1.0, 0.03125, 1.0, 0.03125, 1.0, 0.0, 1.0, 0.0, 1.0, 0.03125, 1.0, 0.03125, 1.0, 0.0, 1.0, 0.0, 1.0, 0.03125, 1.0, 0.03125, 1.0, -8.787e-05, 1.0, -8.787e-05, 1.0, 0.03125, 1.0, 0.03125, 1.0, -2.253e-05, 1.0, -2.253e-05, 1.0, 0.03125, 1.0, 0.03125, 1.0, 0.0, 1.0, 0.9688, 1.0, 1.0, 1.0, 1.0, 1.0, 0.9688, 1.0, 0.9688, 1.0, 1.0, 1.0, 1.0, 1.0, 0.9688, 1.0, 0.9688, 1.0, 1.0, 1.0, 1.0, 1.0, 0.9687, 1.0, 0.9687, 1.0, 1.0, 1.0, 0.9999, 1.0, 0.9688, 1.0, 0.9688, 1.0, 0.9999, 1.0, 1.0, 1.0, 0.9688, 1.0, 0.9688, 1.0, 1.0, 1.0, 1.0, 1.0, 0.9688, 1.0, 0.9375, 1.0, 0.9688, 1.0, 0.9688, 1.0, 0.9375, 1.0, 0.9375, 1.0, 0.9688, 1.0, 0.9687, 1.0, 0.9375, 1.0, 0.9375, 1.0, 0.9687, 1.0, 0.9688, 1.0, 0.9375, 1.0, 0.9375, 1.0, 0.9688, 1.0, 0.9688, 1.0, 0.9375, 1.0, 0.9375, 1.0, 0.9688, 1.0, 0.9688, 1.0, 0.9375, 1.0, 0.9062, 1.0, 0.9375, 1.0, 0.9375, 1.0, 0.9062, 1.0, 0.9062, 1.0, 0.9375, 1.0, 0.9375, 1.0, 0.9062, 1.0, 0.9062, 1.0, 0.9375, 1.0, 0.9375, 1.0, 0.9062, 1.0, 0.9062, 1.0, 0.9375, 1.0, 0.9375, 1.0, 0.9062, 1.0, 0.9062, 1.0, 0.9375, 1.0, 0.9375, 1.0, 0.9062, 1.0, 0.875, 1.0, 0.9062, 1.0, 0.9062, 1.0, 0.875, 1.0, 0.875, 1.0, 0.9062, 1.0, 0.9062, 1.0, 0.875, 1.0, 0.875, 1.0, 0.9062, 1.0, 0.9062, 1.0, 0.875, 1.0, 0.875, 1.0, 0.9062, 1.0, 0.9062, 1.0, 0.875, 1.0, 0.875, 1.0, 0.9062, 1.0, 0.9062, 1.0, 0.875, 1.0, 0.8438, 1.0, 0.875, 1.0, 0.875, 1.0, 0.8438, 1.0, 0.8438, 1.0, 0.875, 1.0, 0.875, 1.0, 0.8438, 1.0, 0.8438, 1.0, 0.875, 1.0, 0.875, 1.0, 0.8438, 1.0, 0.8438, 1.0, 0.875, 1.0, 0.875, 1.0, 0.8438, 1.0, 0.8438, 1.0, 0.875, 1.0, 0.875, 1.0, 0.8438, 1.0, 0.8125, 1.0, 0.8438, 1.0, 0.8438, 1.0, 0.8125, 1.0, 0.8125, 1.0, 0.8438, 1.0, 0.8438, 1.0, 0.8125, 1.0, 0.8125, 1.0, 0.8438, 1.0, 0.8438, 1.0, 0.8125, 1.0, 0.8125, 1.0, 0.8438, 1.0, 0.8438, 1.0, 0.8125, 1.0, 0.8125, 1.0, 0.8438, 1.0, 0.8438, 1.0, 0.8125, 1.0, 0.7812, 1.0, 0.8125, 1.0, 0.8125, 1.0, 0.7812, 1.0, 0.7812, 1.0, 0.8125, 1.0, 0.8125, 1.0, 0.7812, 1.0, 0.7812, 1.0, 0.8125, 1.0, 0.8125, 1.0, 0.7813, 1.0, 0.7813, 1.0, 0.8125, 1.0, 0.8125, 1.0, 0.7813, 1.0, 0.7813, 1.0, 0.8125, 1.0, 0.8125, 1.0, 0.7812, 1.0, 0.75, 1.0, 0.7812, 1.0, 0.7812, 1.0, 0.75, 1.0, 0.75, 1.0, 0.7812, 1.0, 0.7812, 1.0, 0.75, 1.0, 0.75, 1.0, 0.7812, 1.0, 0.7813, 1.0, 0.75, 1.0, 0.75, 1.0, 0.7813, 1.0, 0.7813, 1.0, 0.75, 1.0, 0.75, 1.0, 0.7813, 1.0, 0.7812, 1.0, 0.75, 1.0, 0.7188, 1.0, 0.75, 1.0, 0.75, 1.0, 0.7188, 1.0, 0.7188, 1.0, 0.75, 1.0, 0.75, 1.0, 0.7188, 1.0, 0.7188, 1.0, 0.75, 1.0, 0.75, 1.0, 0.7188, 1.0, 0.7188, 1.0, 0.75, 1.0, 0.75, 1.0, 0.7187, 1.0, 0.7187, 1.0, 0.75, 1.0, 0.75, 1.0, 0.7188, 1.0, 0.6875, 1.0, 0.7188, 1.0, 0.7188, 1.0, 0.6875, 1.0, 0.6875, 1.0, 0.7188, 1.0, 0.7188, 1.0, 0.6875, 1.0, 0.6875, 1.0, 0.7188, 1.0, 0.7188, 1.0, 0.6875, 1.0, 0.6875, 1.0, 0.7188, 1.0, 0.7187, 1.0, 0.6875, 1.0, 0.6875, 1.0, 0.7187, 1.0, 0.7188, 1.0, 0.6875, 1.0, 0.6562, 1.0, 0.6875, 1.0, 0.6875, 1.0, 0.6562, 1.0, 0.6562, 1.0, 0.6875, 1.0, 0.6875, 1.0, 0.6562, 1.0, 0.6562, 1.0, 0.6875, 1.0, 0.6875, 1.0, 0.6562, 1.0, 0.6562, 1.0, 0.6875, 1.0, 0.6875, 1.0, 0.6562, 1.0, 0.6562, 1.0, 0.6875, 1.0, 0.6875, 1.0, 0.6562, 1.0, 0.625, 1.0, 0.6562, 1.0, 0.6562, 1.0, 0.625, 1.0, 0.625, 1.0, 0.6562, 1.0, 0.6562, 1.0, 0.625, 1.0, 0.625, 1.0, 0.6562, 1.0, 0.6562, 1.0, 0.625, 1.0, 0.625, 1.0, 0.6562, 1.0, 0.6562, 1.0, 0.625, 1.0, 0.625, 1.0, 0.6562, 1.0, 0.6562, 1.0, 0.625, 1.0, 0.5938, 1.0, 0.625, 1.0, 0.625, 1.0, 0.5938, 1.0, 0.5938, 1.0, 0.625, 1.0, 0.625, 1.0, 0.5938, 1.0, 0.5938, 1.0, 0.625, 1.0, 0.625, 1.0, 0.5938, 1.0, 0.5938, 1.0, 0.625, 1.0, 0.625, 1.0, 0.5938, 1.0, 0.5938, 1.0, 0.625, 1.0, 0.625, 1.0, 0.5938, 1.0, 0.5625, 1.0, 0.5938, 1.0, 0.5938, 1.0, 0.5625, 1.0, 0.5625, 1.0, 0.5938, 1.0, 0.5938, 1.0, 0.5625, 1.0, 0.5625, 1.0, 0.5938, 1.0, 0.5938, 1.0, 0.5625, 1.0, 0.5625, 1.0, 0.5938, 1.0, 0.5938, 1.0, 0.5625, 1.0, 0.5625, 1.0, 0.5938, 1.0, 0.5938, 1.0, 0.5625, 1.0, 0.5312, 1.0, 0.5625, 1.0, 0.5625, 1.0, 0.5312, 1.0, 0.5312, 1.0, 0.5625, 1.0, 0.5625, 1.0, 0.5312, 1.0, 0.5312, 1.0, 0.5625, 1.0, 0.5625, 1.0, 0.5312, 1.0, 0.5312, 1.0, 0.5625, 1.0, 0.5625, 1.0, 0.5312, 1.0, 0.5312, 1.0, 0.5625, 1.0, 0.5625, 1.0, 0.5312, 1.0, 0.5, 1.0, 0.5312, 1.0, 0.5312, 1.0, 0.5, 1.0, 0.5, 1.0, 0.5312, 1.0, 0.5312, 1.0, 0.5, 1.0, 0.5, 1.0, 0.5312, 1.0, 0.5312, 1.0, 0.5, 1.0, 0.5, 1.0, 0.5312, 1.0, 0.5312, 1.0, 0.5, 1.0, 0.5, 1.0, 0.5312, 1.0, 0.5312, 1.0, 0.5, 1.0, 0.4688, 1.0, 0.5, 1.0, 0.5, 1.0, 0.4688, 1.0, 0.4688, 1.0, 0.5, 1.0, 0.5, 1.0, 0.4687, 1.0, 0.4687, 1.0, 0.5, 1.0, 0.5, 1.0, 0.4688, 1.0, 0.4688, 1.0, 0.5, 1.0, 0.5, 1.0, 0.4688, 1.0, 0.4688, 1.0, 0.5, 1.0, 0.5, 1.0, 0.4688, 1.0, 0.4375, 1.0, 0.4688, 1.0, 0.4688, 1.0, 0.4375, 1.0, 0.4375, 1.0, 0.4688, 1.0, 0.4687, 1.0, 0.4375, 1.0, 0.4375, 1.0, 0.4687, 1.0, 0.4688, 1.0, 0.4375, 1.0, 0.4375, 1.0, 0.4688, 1.0, 0.4688, 1.0, 0.4375, 1.0, 0.4375, 1.0, 0.4688, 1.0, 0.4688, 1.0, 0.4375, 1.0, 0.4062, 1.0, 0.4375, 1.0, 0.4375, 1.0, 0.4062, 1.0, 0.4062, 1.0, 0.4375, 1.0, 0.4375, 1.0, 0.4062, 1.0, 0.4062, 1.0, 0.4375, 1.0, 0.4375, 1.0, 0.4062, 1.0, 0.4062, 1.0, 0.4375, 1.0, 0.4375, 1.0, 0.4063, 1.0, 0.4063, 1.0, 0.4375, 1.0, 0.4375, 1.0, 0.4062, 1.0, 0.375, 1.0, 0.4062, 1.0, 0.4062, 1.0, 0.375, 1.0, 0.375, 1.0, 0.4062, 1.0, 0.4062, 1.0, 0.375, 1.0, 0.375, 1.0, 0.4062, 1.0, 0.4062, 1.0, 0.375, 1.0, 0.375, 1.0, 0.4062, 1.0, 0.4063, 1.0, 0.375, 1.0, 0.375, 1.0, 0.4063, 1.0, 0.4062, 1.0, 0.375, 1.0, 0.3438, 1.0, 0.375, 1.0, 0.375, 1.0, 0.3438, 1.0, 0.3438, 1.0, 0.375, 1.0, 0.375, 1.0, 0.3438, 1.0, 0.3438, 1.0, 0.375, 1.0, 0.375, 1.0, 0.3438, 1.0, 0.3438, 1.0, 0.375, 1.0, 0.375, 1.0, 0.3438, 1.0, 0.3438, 1.0, 0.375, 1.0, 0.375, 1.0, 0.3438, 1.0, 0.3125, 1.0, 0.3438, 1.0, 0.3438, 1.0, 0.3125, 1.0, 0.3125, 1.0, 0.3438, 1.0, 0.3438, 1.0, 0.3125, 1.0, 0.3125, 1.0, 0.3438, 1.0, 0.3438, 1.0, 0.3125, 1.0, 0.3125, 1.0, 0.3438, 1.0, 0.3438, 1.0, 0.3125, 1.0, 0.3125, 1.0, 0.3438, 1.0, 0.3438, 1.0, 0.3125, 1.0, 0.125, 1.0, 0.1489, 1.0, 0.149, 1.0, 0.125, 1.0, 0.125, 1.0, 0.149, 1.0, 0.1491, 1.0, 0.125, 1.0, 0.125, 1.0, 0.1471, 1.0, 0.1472, 1.0, 0.125, 1.0, 0.09375, 1.0, 0.125, 1.0, 0.125, 1.0, 0.09375, 1.0, 0.09375, 1.0, 0.125, 1.0, 0.125, 1.0, 0.09375, 1.0, 0.09375, 1.0, 0.125, 1.0, 0.125, 1.0, 0.09375, 1.0, 0.09375, 1.0, 0.125, 1.0, 0.125, 1.0, 0.09375, 1.0, 0.09375, 1.0, 0.125, 1.0, 0.125, 1.0, 0.09375, 1.0, 0.0625, 1.0, 0.09375, 1.0, 0.09375, 1.0, 0.0625, 1.0, 0.0625, 1.0, 0.09375, 1.0, 0.09375, 1.0, 0.0625, 1.0, 0.0625, 1.0, 0.09375, 1.0, 0.09375, 1.0, 0.0625, 1.0, 0.0625, 1.0, 0.09375, 1.0, 0.09375, 1.0, 0.0625, 1.0, 0.0625, 1.0, 0.09375, 1.0, 0.09375, 1.0, 0.0625, 1.0, 0.03125, 1.0, 0.0625, 1.0, 0.0625, 1.0, 0.03125, 1.0, 0.03125, 1.0, 0.0625, 1.0, 0.0625, 1.0, 0.03125, 1.0, 0.03125, 1.0, 0.0625, 1.0, 0.0625, 1.0, 0.03125, 1.0, 0.03125, 1.0, 0.0625, 1.0, 0.0625, 1.0, 0.03125, 1.0, 0.03125, 1.0, 0.0625, 1.0, 0.0625, 1.0, 0.03125, 1.0, 0.0, 1.0, 0.03125, 1.0, 0.03125, 1.0, -2.852e-06, 1.0, -2.852e-06, 1.0, 0.03125, 1.0, 0.03125, 1.0, -1.11e-05, 1.0, -1.11e-05, 1.0, 0.03125, 1.0, 0.03125, 1.0, 0.0001047, 1.0, 0.0001047, 1.0, 0.03125, 1.0, 0.03125, 1.0, 2.683e-05, 1.0, 2.683e-05, 1.0, 0.03125, 1.0, 0.03125, 1.0, 0.0, 1.0, 0.9688, 1.0, 1.0, 1.0, 1.0, 1.0, 0.9688, 1.0, 0.2962, 1.0, 0.2969, 1.0, 0.3125, 1.0, 0.3125, 1.0, 0.2917, 1.0, 0.2915, 1.0, 0.3125, 1.0, 0.3125, 1.0, 0.0625, 1.0, 0.03125, 1.0, 0.03125, 0.5, 0.0625, 0.5, 0.25, 1.0, 0.2606, 1.0, 0.2728, 1.0, 0.2812, 1.0, 0.2812, 1.0, 0.25, 1.0, 0.2833, 1.0, 0.2843, 1.0, 0.3125, 1.0, 0.3125, 1.0, 0.1401, 1.0, 0.1457, 1.0, 0.125, 1.0, 0.125, 1.0, 0.09375, 1.0, 0.0625, 1.0, 0.0625, 0.5, 0.09375, 0.5, 0.09375, 0.7653, 0.08769, 0.7655, 0.09375, 0.766, 0.9688, 1.0, 0.9375, 1.0, 0.9375, 0.5, 0.9688, 0.5, 0.3125, 0.7996, 0.291, 0.7842, 0.3084, 0.7623, 0.2894, 0.7768, 0.3125, 0.7104, 0.125, 1.0, 0.125, 0.8148, 0.1377, 0.7938, 0.1401, 1.0, 0.2932, 1.0, 0.2938, 0.9205, 0.2891, 0.7959, 0.3125, 0.8052, 0.3125, 1.0, 0.1491, 1.0, 0.1493, 1.0, 0.125, 1.0, 0.125, 1.0, 0.03125, 1.0, 0.0, 1.0, 0.0, 0.5, 0.03125, 0.5, 0.125, 1.0, 0.1376, 1.0, 0.1562, 1.0, 0.1562, 1.0, 0.1415, 1.0, 0.1562, 1.0, 0.1562, 1.0, 0.125, 1.0, 0.125, 1.0, 0.135, 1.0, 0.125, 1.0, 0.125, 1.0, 0.1342, 1.0, 0.125, 1.0, 0.1562, 1.0, 0.1875, 1.0, 0.1875, 1.0, 0.1562, 1.0, 0.1562, 1.0, 0.1658, 1.0, 0.1562, 1.0, 0.2987, 1.0, 0.2996, 1.0, 0.3125, 1.0, 0.3125, 1.0, 0.125, 1.0, 0.1494, 1.0, 0.14, 1.0, 0.1375, 1.0, 0.125, 1.0, 0.125, 1.0, 0.09375, 1.0, 0.09375, 0.766, 0.125, 0.779, 0.125, 0.804, 0.09693, 0.8673, 0.125, 0.8148, 0.2188, 1.0, 0.2208, 1.0, 0.2317, 1.0, 0.2438, 1.0, 0.25, 1.0, 0.25, 1.0, 0.2188, 1.0, 0.2812, 1.0, 0.2822, 1.0, 0.3125, 1.0, 0.3125, 1.0, 1.0, 1.0, 0.9688, 1.0, 0.9688, 0.5, 1.0, 0.5, 0.2904, 1.0, 0.2897, 1.0, 0.3125, 1.0, 0.3125, 1.0, 0.125, 1.0, 0.1498, 1.0, 0.1494, 1.0, 0.125, 1.0, 0.2812, 1.0, 0.2874, 1.0, 0.3125, 1.0, 0.3125, 1.0, 0.2812, 1.0, 0.3125, 1.0, 0.2903, 1.0, 0.3098, 1.0, 0.2919, 1.0, 0.3125, 1.0, 0.3125, 1.0, 0.2899, 1.0, 0.2949, 1.0, 0.2917, 1.0, 0.3125, 1.0, 0.286, 1.0, 0.2932, 1.0, 0.3125, 1.0, 0.3125, 1.0, 0.2853, 1.0, 0.286, 1.0, 0.3125, 1.0, 0.3125, 1.0, 0.09375, 1.0, 0.09375, 0.766, 0.0, 0.0, 0.08715, 1.0, 0.2911, 1.0, 0.2904, 1.0, 0.3125, 1.0, 0.3125, 1.0, 0.09375, 1.0, 0.125, 1.0, 0.125, 1.0, 0.125, 1.0, 0.09375, 1.0, 0.2978, 1.0, 0.2987, 1.0, 0.3125, 1.0, 0.3125, 1.0, 0.125, 0.7741, 0.09375, 0.7653, 0.09375, 0.5, 0.125, 0.5, 0.125, 0.6938, 0.2897, 1.0, 0.2888, 1.0, 0.3125, 1.0, 0.3125, 1.0, 0.2996, 1.0, 0.3004, 1.0, 0.3125, 1.0, 0.3125, 1.0, 0.2822, 1.0, 0.2833, 1.0, 0.3125, 1.0, 0.3125, 1.0, 0.1562, 0.701, 0.1379, 0.7771, 0.125, 0.6938, 0.125, 0.5, 0.1562, 0.5, 0.1562, 0.555, 0.1408, 0.524, 0.1562, 0.6138, 0.125, 0.6938, 0.1352, 0.7801, 0.125, 0.7741, 0.125, 0.779, 0.1339, 0.7856, 0.125, 0.804, 0.1457, 1.0, 0.1462, 1.0, 0.125, 1.0, 0.125, 1.0, 0.2843, 1.0, 0.2853, 1.0, 0.3125, 1.0, 0.3125, 1.0, 0.3004, 1.0, 0.3037, 1.0, 0.2812, 1.0, 0.3125, 1.0, 0.3125, 1.0, 0.2888, 1.0, 0.2962, 1.0, 0.3125, 1.0, 0.3125, 1.0, 0.2915, 1.0, 0.2911, 1.0, 0.3125, 1.0, 0.3125, 1.0, 0.1875, 0.6183, 0.1562, 0.555, 0.1562, 0.5, 0.1875, 0.5, 0.1562, 0.6138, 0.1646, 0.6668, 0.1562, 0.701, 0.1488, 1.0, 0.1489, 1.0, 0.125, 1.0, 0.125, 1.0, 0.1875, 1.0, 0.193, 1.0, 0.198, 1.0, 0.2098, 1.0, 0.2188, 1.0, 0.2188, 1.0, 0.1875, 1.0, 0.2969, 1.0, 0.2978, 1.0, 0.3125, 1.0, 0.3125, 1.0, 0.1408, 0.524, 0.1562, 0.555, 0.1562, 1.0, 0.1415, 1.0, 0.1562, 1.0, 0.1562, 0.555, 0.1875, 0.6183, 0.1875, 1.0, 0.1875, 1.0, 0.1875, 0.6183, 0.1917, 0.6265, 0.193, 1.0, 0.1562, 1.0, 0.1562, 0.701, 0.1646, 0.6668, 0.1658, 1.0, 0.1658, 1.0, 0.1646, 0.6668, 0.1562, 0.6138, 0.1562, 1.0, 0.1408, 0.524, 0.1415, 1.0, 0.1562, 1.0, 0.1562, 0.6138, 0.1376, 1.0, 0.1379, 0.7771, 0.1562, 0.701, 0.1562, 1.0, 0.125, 1.0, 0.125, 0.6938, 0.1379, 0.7771, 0.1376, 1.0, 0.135, 1.0, 0.1352, 0.7801, 0.125, 0.6938, 0.125, 1.0, 0.0, 0.0, 0.0, 0.0, 0.0, 0.0, 0.0, 0.0, 0.0, 0.0, 0.0, 0.0, 0.125, 0.7741, 0.125, 1.0, 0.125, 1.0, 0.125, 0.7741, 0.1352, 0.7801, 0.135, 1.0, 0.1342, 1.0, 0.1339, 0.7856, 0.125, 0.779, 0.125, 1.0, 0.09375, 1.0, 0.125, 1.0, 0.125, 0.779, 0.09375, 0.766, 0.125, 1.0, 0.125, 0.804, 0.1339, 0.7856, 0.1342, 1.0, 0.09646, 1.0, 0.09693, 0.8673, 0.125, 0.804, 0.125, 1.0, 0.125, 1.0, 0.125, 0.8148, 0.09693, 0.8673, 0.09646, 1.0, 0.1375, 1.0, 0.1377, 0.7938, 0.125, 0.8148, 0.125, 1.0, 0.2188, 1.0, 0.2098, 1.0, 0.2082, 0.6165, 0.2188, 0.5481, 0.2208, 1.0, 0.2082, 0.6165, 0.2098, 1.0, 0.198, 1.0, 0.1962, 0.5763, 0.1962, 0.5763, 0.198, 1.0, 0.193, 1.0, 0.1917, 0.6265, 0.2303, 0.6102, 0.2317, 1.0, 0.2208, 1.0, 0.2188, 0.5481, 0.2421, 0.5889, 0.2438, 1.0, 0.2317, 1.0, 0.2303, 0.6102, 0.25, 0.6166, 0.25, 1.0, 0.2438, 1.0, 0.2421, 0.5889, 0.2606, 1.0, 0.25, 1.0, 0.25, 0.6166, 0.2596, 0.6486, 0.2728, 1.0, 0.2606, 1.0, 0.2596, 0.6486, 0.2718, 0.6123, 0.2812, 1.0, 0.2728, 1.0, 0.2718, 0.6123, 0.2812, 0.7176, 0.2862, 0.7696, 0.2874, 1.0, 0.2812, 1.0, 0.2812, 0.7176, 0.3125, 0.7104, 0.315, 1.0, 0.3125, 1.0, 0.2874, 1.0, 0.2862, 0.7696, 0.2894, 0.7768, 0.2903, 1.0, 0.3125, 1.0, 0.315, 1.0, 0.3125, 0.7104, 0.3084, 0.7623, 0.3098, 1.0, 0.2903, 1.0, 0.2894, 0.7768, 0.291, 0.7842, 0.2919, 1.0, 0.3098, 1.0, 0.3084, 0.7623, 0.3125, 0.7996, 0.3125, 1.0, 0.2919, 1.0, 0.291, 0.7842, 0.3348, 1.0, 0.3125, 1.0, 0.3125, 0.7996, 0.3338, 0.8116, 0.3125, 1.0, 0.3348, 1.0, 0.3338, 0.8116, 0.3125, 0.8052, 0.2891, 0.7959, 0.2899, 1.0, 0.3125, 1.0, 0.3125, 0.8052, 0.2938, 0.9205, 0.2949, 1.0, 0.2899, 1.0, 0.2891, 0.7959, 0.2812, 1.0, 0.3037, 1.0, 0.0, 0.0, 0.2822, 1.0, 0.2812, 1.0, 0.0, 0.0, 0.0, 0.0, 0.2833, 1.0, 0.2822, 1.0, 0.0, 0.0, 0.2843, 1.0, 0.2833, 1.0, 0.0, 0.0, 0.2853, 1.0, 0.2843, 1.0, 0.0, 0.0, 0.286, 1.0, 0.2853, 1.0, 0.3037, 1.0, 0.3004, 1.0, 0.0, 0.0, 0.3004, 1.0, 0.2996, 1.0, 0.0, 0.0, 0.2996, 1.0, 0.2987, 1.0, 0.0, 0.0, 0.2987, 1.0, 0.2978, 1.0, 0.0, 0.0, 0.2978, 1.0, 0.2969, 1.0, 0.0, 0.0, 0.2969, 1.0, 0.2962, 1.0, 0.0, 0.0, 0.2962, 1.0, 0.2888, 1.0, 0.0, 0.0, 0.2897, 1.0, 0.2904, 1.0, 0.0, 0.0, 0.2904, 1.0, 0.2911, 1.0, 0.0, 0.0, 0.2911, 1.0, 0.2915, 1.0, 0.0, 0.0, 0.2915, 1.0, 0.2917, 1.0, 0.0, 0.0, 0.0, 0.0, 0.2888, 1.0, 0.2897, 1.0, 0.2932, 1.0, 0.286, 1.0, 0.0, 0.0, 0.2932, 1.0, 0.2917, 1.0, 0.2949, 1.0, 0.2938, 0.9205, 0.2917, 1.0, 0.2932, 1.0, 0.0, 0.0, 0.14, 1.0, 0.1401, 1.0, 0.1377, 0.7938, 0.1375, 1.0, 0.1471, 1.0, 0.1469, 1.0, 0.0, 0.0, 0.1469, 1.0, 0.1466, 1.0, 0.0, 0.0, 0.1466, 1.0, 0.1462, 1.0, 0.0, 0.0, 0.1462, 1.0, 0.1457, 1.0, 0.0, 0.0, 0.0, 0.0, 0.1472, 1.0, 0.1471, 1.0, 0.1493, 1.0, 0.1491, 1.0, 0.0, 0.0, 0.1491, 1.0, 0.149, 1.0, 0.0, 0.0, 0.149, 1.0, 0.1489, 1.0, 0.0, 0.0, 0.1489, 1.0, 0.1488, 1.0, 0.0, 0.0, 0.0, 0.0, 0.1494, 1.0, 0.1493, 1.0, 0.1502, 1.0, 0.1504, 1.0, 0.0, 0.0, 0.1504, 1.0, 0.1506, 1.0, 0.0, 0.0, 0.1506, 1.0, 0.1505, 1.0, 0.0, 0.0, 0.0, 0.0, 0.1498, 1.0, 0.1502, 1.0, 0.0, 0.0, 0.1494, 1.0, 0.1498, 1.0, 0.1488, 1.0, 0.1472, 1.0, 0.0, 0.0, 0.1505, 1.0, 0.1494, 1.0, 0.0, 0.0, 0.1494, 1.0, 0.0, 0.0, 0.1457, 1.0, 0.1401, 1.0, 0.14, 1.0])
me_cylinder.update()

# ---- objects
ob_cylinder = bpy.data.objects.new('Cylinder', me_cylinder)

# ---- transforms, parenting, visibility, modifiers, constraints
ob_cylinder.location = (0.0, 0.0, 1.0)
_m = ob_cylinder.modifiers.new('Auto Smooth', 'NODES')
_m.node_group = ng_auto_smooth
_gi = [s.identifier for s in ng_auto_smooth.interface.items_tree if s.item_type == 'SOCKET' and s.in_out == 'INPUT']
_m[_gi[1]] = 0.5236  # Angle

# ---- collection membership
col_collection.objects.link(ob_cylinder)

# ---- scene / render settings (as saved in the file)
scene.frame_start = 1; scene.frame_end = 250; scene.frame_set(0)
scene.render.engine = 'BLENDER_EEVEE_NEXT'
scene.cycles.sampling_pattern = 'TABULATED_SOBOL'
scene.view_settings.view_transform = 'Filmic'
bpy.context.view_layer.update()

# ---- added for rendering (the .blend has no active camera and no usable light): camera, sun
cam_auto = bpy.data.cameras.new('AutoCamera')
cam_auto.lens = 50.0
cam_auto.sensor_width = 36.0
cam_auto.clip_end = 1000.0
ob_auto_camera = bpy.data.objects.new('AutoCamera', cam_auto)
scene.collection.objects.link(ob_auto_camera)
ob_auto_camera.location = (3.72299, -4.45289, 3.86429)
ob_auto_camera.rotation_euler = (1.09748, -7.21219e-08, 0.694738)
scene.camera = ob_auto_camera
light_auto_sun = bpy.data.lights.new('AutoSun', 'SUN')
light_auto_sun.energy = 3.0
light_auto_sun.angle = 0.0523599
ob_auto_sun = bpy.data.objects.new('AutoSun', light_auto_sun)
scene.collection.objects.link(ob_auto_sun)
ob_auto_sun.rotation_euler = (0.872665, 0.174533, 0.523599)
bpy.context.view_layer.update()
